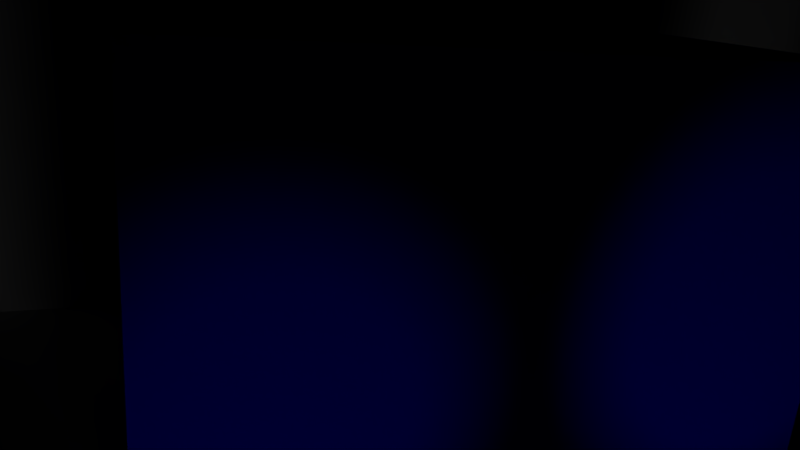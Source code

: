 # Source: dsc_martin_rtps.blend  (saved by Blender 2.57.0; exported with 4.5.12 LTS)
import bpy
from mathutils import Matrix  # noqa: F401  (used for matrix-valued properties, if any)

bpy.ops.wm.read_factory_settings(use_empty=True)
scene = bpy.context.scene
scene.name = 'Scene'

# ---- collections
col_collection_1 = bpy.data.collections.new('Collection 1'); scene.collection.children.link(col_collection_1)
col_collection_2 = bpy.data.collections.new('Collection 2'); scene.collection.children.link(col_collection_2)
col_collection_2.hide_render = True
col_collection_2.hide_viewport = True

# ---- materials (node trees are filled in below, after node groups)
mat_material_004 = bpy.data.materials.new('Material.004')
mat_material_004.alpha_threshold = 0.0
mat_material_004.use_transparent_shadow = False
mat_material_004.roughness = 0.5
mat_material_004.line_color = (0.0, 0.0, 0.0, 1.0)
mat_material_002 = bpy.data.materials.new('Material.002')
mat_material_002.alpha_threshold = 0.0
mat_material_002.use_transparent_shadow = False
mat_material_002.roughness = 0.5
mat_material_002.line_color = (0.0, 0.0, 0.0, 1.0)
mat_material_001 = bpy.data.materials.new('Material.001')
mat_material_001.alpha_threshold = 0.0
mat_material_001.use_transparent_shadow = False
mat_material_001.diffuse_color = (0.8, 0.6633, 0.05143, 1.0)
mat_material_001.specular_color = (1.0, 0.7756, 0.06657)
mat_material_001.roughness = 0.5
mat_material = bpy.data.materials.new('Material')
mat_material.alpha_threshold = 0.0
mat_material.use_transparent_shadow = False
mat_material.diffuse_color = (0.0, 0.00271, 0.8, 1.0)
mat_material.roughness = 0.5
mat_material.line_color = (0.0, 0.0, 0.0, 0.05092)
mat_material_003 = bpy.data.materials.new('Material.003')
mat_material_003.alpha_threshold = 0.0
mat_material_003.use_transparent_shadow = False
mat_material_003.roughness = 0.5
mat_material_003.specular_intensity = 0.7
mat_material_003.line_color = (0.0, 0.0, 0.0, 1.0)

# ---- material node trees

# ---- world
world_world = bpy.data.worlds.new('World'); scene.world = world_world
world_world.color = (0.0, 0.0, 0.0)
world_world.use_sun_shadow = False
world_world.sun_shadow_jitter_overblur = 0.0
world_world.cycles.sampling_method = 'MANUAL'
world_world.cycles.sample_map_resolution = 256

# ---- cameras
cam_camera = bpy.data.cameras.new('Camera')
cam_camera.clip_end = 100.0
cam_camera.lens = 35.0
cam_camera.ortho_scale = 7.314
cam_camera.dof.focus_distance = 0.0
cam_camera.dof.aperture_fstop = 128.0

# ---- lights
light_spot_001 = bpy.data.lights.new('Spot.001', 'SPOT')
light_spot_001.transmission_factor = 0.0
light_spot_001.energy = 100.0
light_spot_001.shadow_buffer_clip_start = 0.5
light_spot_001.shadow_soft_size = 1.0
light_spot_001.shadow_maximum_resolution = 0.006
light_spot_001.use_absolute_resolution = True
light_spot_001.cycles.use_multiple_importance_sampling = False
light_spot = bpy.data.lights.new('Spot', 'SPOT')
light_spot.transmission_factor = 0.0
light_spot.energy = 100.0
light_spot.shadow_buffer_clip_start = 0.5
light_spot.shadow_soft_size = 1.0
light_spot.shadow_maximum_resolution = 0.006
light_spot.use_absolute_resolution = True
light_spot.cycles.use_multiple_importance_sampling = False
light_lamp = bpy.data.lights.new('Lamp', 'POINT')
light_lamp.transmission_factor = 0.0
light_lamp.cutoff_distance = 30.0
light_lamp.energy = 100.0
light_lamp.shadow_buffer_clip_start = 1.001
light_lamp.shadow_soft_size = 1.0
light_lamp.shadow_maximum_resolution = 0.006
light_lamp.use_absolute_resolution = True
light_lamp.cycles.use_multiple_importance_sampling = False

# ---- meshes
me_plane_001 = bpy.data.meshes.new('Plane.001')
me_plane_001.from_pydata([(15.46, 20.61, 0.6335), (15.46, -5.546, 0.6335), (-10.69, -5.546, 0.6335), (-10.69, 20.61, 0.6335)], [], [(0, 3, 2), (0, 2, 1)])
me_plane_001.materials.append(mat_material_004)
me_plane_001.use_remesh_preserve_volume = False
me_plane_001.use_remesh_preserve_attributes = False
me_plane_001.use_mirror_vertex_groups = False
me_plane_001.update()
me_plane = bpy.data.meshes.new('Plane')
me_plane.from_pydata([(1.0, 1.0, 0.0), (1.0, -1.0, 0.0), (-1.0, -1.0, 0.0), (-1.0, 1.0, 0.0)], [], [(0, 3, 2, 1)])
me_plane.materials.append(mat_material_002)
me_plane.use_remesh_preserve_volume = False
me_plane.use_remesh_preserve_attributes = False
me_plane.use_mirror_vertex_groups = False
me_plane.update()
me_cube_005 = bpy.data.meshes.new('Cube.005')
me_cube_005.from_pydata([(2.061, 3.252, -6.385), (0.7823, 3.252, -6.387), (2.061, 1.988, -6.385), (0.7823, 1.988, -6.387), (0.7616, 1.988, -4.462), (2.04, 1.988, -4.459), (0.7616, 3.252, -4.462), (2.04, 3.252, -4.459), (0.7823, 7.672, -6.387), (2.061, 7.672, -6.385), (2.061, 6.408, -6.385), (0.7823, 6.408, -6.387), (0.8306, 7.672, -10.89), (0.8306, 6.408, -10.89), (2.109, 6.408, -10.89), (2.109, 7.672, -10.89), (4.324, 7.672, -10.15), (4.324, 6.408, -10.15), (3.045, 6.408, -10.15), (3.045, 7.672, -10.15), (3.042, 7.648, -9.852), (3.043, 6.391, -9.984), (4.322, 6.391, -9.982), (4.321, 7.648, -9.85), (4.318, 7.592, -9.557), (4.321, 6.356, -9.82), (3.042, 6.356, -9.822), (3.039, 7.592, -9.559), (3.036, 7.507, -9.274), (3.04, 6.304, -9.665), (4.319, 6.304, -9.663), (4.315, 7.507, -9.272), (4.312, 7.392, -8.998), (4.317, 6.237, -9.512), (3.038, 6.237, -9.514), (3.033, 7.392, -9.0), (3.03, 7.249, -8.739), (3.037, 6.154, -9.371), (4.316, 6.154, -9.368), (4.309, 7.249, -8.737), (4.306, 7.079, -8.492), (4.314, 6.056, -9.235), (3.035, 6.056, -9.237), (3.027, 7.079, -8.494), (3.025, 6.885, -8.269), (3.034, 5.946, -9.114), (4.313, 5.946, -9.112), (4.304, 6.885, -8.266), (4.302, 6.668, -8.062), (4.312, 5.822, -9.002), (3.033, 5.822, -9.004), (3.023, 6.668, -8.064), (3.021, 6.431, -7.884), (3.032, 5.688, -8.907), (4.311, 5.688, -8.905), (4.3, 6.431, -7.882), (4.298, 6.177, -7.727), (4.31, 5.545, -8.822), (3.031, 5.545, -8.824), (3.019, 6.177, -7.73), (3.018, 5.908, -7.603), (3.03, 5.394, -8.757), (4.309, 5.394, -8.755), (4.297, 5.908, -7.6), (4.296, 5.627, -7.502), (4.309, 5.236, -8.704), (3.03, 5.236, -8.706), (3.017, 5.627, -7.504), (3.016, 5.337, -7.436), (3.029, 5.074, -8.672), (4.308, 5.074, -8.67), (4.295, 5.337, -7.434), (4.295, 5.042, -7.396), (4.308, 4.91, -8.653), (3.029, 4.91, -8.655), (3.016, 5.042, -7.398), (3.016, 4.744, -7.392), (3.029, 4.744, -8.655), (4.308, 4.744, -8.653), (4.294, 4.744, -7.389), (4.295, 4.448, -7.414), (4.308, 4.58, -8.671), (3.029, 4.58, -8.673), (3.016, 4.448, -7.416), (3.017, 4.155, -7.471), (3.03, 4.418, -8.708), (4.309, 4.418, -8.706), (4.295, 4.155, -7.469), (4.296, 3.87, -7.555), (4.309, 4.261, -8.757), (3.03, 4.261, -8.759), (3.017, 3.87, -7.557), (3.019, 3.596, -7.672), (3.031, 4.11, -8.827), (4.31, 4.11, -8.824), (4.298, 3.596, -7.67), (4.299, 3.335, -7.813), (4.311, 3.967, -8.907), (3.032, 3.967, -8.91), (3.02, 3.335, -7.815), (3.022, 3.09, -7.985), (3.033, 3.833, -9.007), (4.312, 3.833, -9.005), (4.301, 3.09, -7.982), (4.303, 2.865, -8.177), (4.313, 3.71, -9.116), (3.034, 3.71, -9.118), (3.024, 2.865, -8.179), (3.026, 2.66, -8.395), (3.036, 3.6, -9.241), (4.314, 3.6, -9.239), (4.305, 2.66, -8.393), (4.308, 2.48, -8.63), (4.316, 3.503, -9.373), (3.037, 3.503, -9.375), (3.029, 2.48, -8.632), (3.032, 2.326, -8.887), (3.038, 3.42, -9.519), (4.317, 3.42, -9.516), (4.311, 2.326, -8.884), (4.313, 2.199, -9.154), (4.319, 3.353, -9.668), (3.04, 3.353, -9.67), (3.035, 2.199, -9.156), (3.038, 2.1, -9.437), (3.042, 3.302, -9.827), (4.321, 3.302, -9.825), (4.316, 2.1, -9.434), (4.32, 2.032, -9.724), (4.322, 3.268, -9.987), (3.044, 3.268, -9.989), (3.041, 2.032, -9.726), (3.044, 1.994, -10.02), (3.045, 3.251, -10.15), (4.324, 3.251, -10.15), (4.323, 1.994, -10.02), (4.326, 1.988, -10.32), (4.326, 3.252, -10.32), (3.047, 3.252, -10.32), (3.047, 1.988, -10.32), (3.061, 1.988, -11.58), (3.061, 3.252, -11.6), (4.339, 3.252, -11.58), (4.339, 1.988, -11.58), (4.339, 1.988, -11.58), (4.339, 3.252, -11.58), (3.061, 3.252, -11.58), (3.061, 1.988, -11.58), (3.053, 7.672, -10.89), (4.332, 6.408, -10.89), (4.332, 7.672, -10.89), (4.242, 7.672, -2.499), (4.242, 6.408, -2.499), (2.963, 7.672, -2.501), (2.964, 1.988, -2.597), (4.243, 1.988, -2.595), (4.246, 1.994, -2.893), (4.245, 3.251, -2.76), (2.966, 3.251, -2.763), (2.967, 1.994, -2.895), (2.971, 2.032, -3.19), (2.968, 3.268, -2.927), (4.247, 3.268, -2.925), (4.249, 2.032, -3.188), (4.253, 2.1, -3.477), (4.248, 3.302, -3.087), (2.969, 3.302, -3.089), (2.974, 2.1, -3.48), (2.977, 2.199, -3.761), (2.971, 3.353, -3.247), (4.25, 3.353, -3.244), (4.256, 2.199, -3.758), (4.258, 2.326, -4.028), (4.252, 3.42, -3.396), (2.973, 3.42, -3.398), (2.98, 2.326, -4.03), (2.982, 2.48, -4.284), (2.974, 3.503, -3.541), (4.253, 3.503, -3.539), (4.261, 2.48, -4.282), (4.264, 2.66, -4.519), (4.255, 3.6, -3.673), (2.976, 3.6, -3.675), (2.985, 2.66, -4.521), (2.987, 2.865, -4.738), (2.977, 3.71, -3.798), (4.256, 3.71, -3.796), (4.266, 2.865, -4.735), (4.268, 3.09, -4.93), (4.257, 3.833, -3.907), (2.978, 3.833, -3.909), (2.989, 3.09, -4.932), (2.991, 3.335, -5.101), (2.979, 3.967, -4.007), (4.258, 3.967, -4.005), (4.27, 3.335, -5.099), (4.271, 3.596, -5.242), (4.259, 4.11, -4.088), (2.98, 4.11, -4.09), (2.993, 3.596, -5.244), (2.994, 3.87, -5.359), (2.981, 4.261, -4.157), (4.26, 4.261, -4.155), (4.273, 3.87, -5.357), (4.274, 4.155, -5.443), (4.26, 4.418, -4.206), (2.982, 4.418, -4.209), (2.995, 4.155, -5.445), (2.995, 4.448, -5.5), (2.982, 4.58, -4.243), (4.261, 4.58, -4.241), (4.274, 4.448, -5.498), (4.274, 4.744, -5.523), (4.261, 4.744, -4.259), (2.982, 4.744, -4.261), (2.996, 4.744, -5.525), (2.996, 5.042, -5.518), (2.982, 4.91, -4.261), (4.261, 4.91, -4.259), (4.274, 5.042, -5.516), (4.274, 5.337, -5.478), (4.261, 5.074, -4.242), (2.982, 5.074, -4.244), (2.995, 5.337, -5.48), (2.994, 5.627, -5.412), (2.982, 5.236, -4.21), (4.26, 5.236, -4.208), (4.273, 5.627, -5.41), (4.272, 5.908, -5.312), (4.26, 5.394, -4.157), (2.981, 5.394, -4.159), (2.993, 5.908, -5.314), (2.992, 6.177, -5.187), (2.98, 5.545, -4.092), (4.259, 5.545, -4.09), (4.271, 6.177, -5.185), (4.269, 6.431, -5.03), (4.258, 5.688, -4.007), (2.979, 5.688, -4.01), (2.99, 6.431, -5.032), (2.988, 6.668, -4.852), (2.978, 5.822, -3.913), (4.257, 5.822, -3.91), (4.267, 6.668, -4.85), (4.265, 6.885, -4.646), (4.256, 5.946, -3.8), (2.977, 5.946, -3.802), (2.986, 6.885, -4.648), (2.984, 7.079, -4.422), (2.976, 6.056, -3.679), (4.255, 6.056, -3.677), (4.263, 7.079, -4.42), (4.26, 7.249, -4.175), (4.253, 6.154, -3.543), (2.974, 6.154, -3.546), (2.981, 7.249, -4.178), (2.978, 7.392, -3.917), (2.973, 6.237, -3.403), (4.252, 6.237, -3.4), (4.257, 7.392, -3.914), (4.254, 7.507, -3.64), (4.25, 6.304, -3.249), (2.971, 6.304, -3.252), (2.975, 7.507, -3.642), (2.972, 7.592, -3.357), (2.97, 6.356, -3.094), (4.248, 6.356, -3.092), (4.251, 7.592, -3.355), (4.248, 7.648, -3.062), (4.247, 6.391, -2.93), (2.968, 6.391, -2.933), (2.969, 7.648, -3.065), (2.963, 6.408, -2.501), (2.966, 7.672, -2.768), (2.966, 6.408, -2.768), (4.245, 6.408, -2.766), (4.245, 7.672, -2.766), (2.963, 6.408, -2.501), (2.963, 7.672, -2.501), (4.242, 6.408, -2.499), (4.242, 7.672, -2.499), (4.234, 7.672, -1.798), (4.234, 6.408, -1.798), (2.956, 7.672, -1.8), (2.956, 6.408, -1.8), (4.234, 3.252, -1.798), (2.956, 3.252, -1.8), (2.944, 3.252, -0.7076), (4.223, 3.252, -0.7053), (2.944, 6.408, -0.7076), (2.944, 7.672, -0.7076), (4.223, 6.408, -0.7053), (4.223, 7.672, -0.7053), (0.7848, 2.004, -6.624), (2.064, 2.004, -6.622), (0.783, 3.256, -6.452), (2.062, 3.256, -6.45), (2.062, 3.269, -6.514), (0.7837, 3.269, -6.516), (2.066, 2.052, -6.855), (0.7873, 2.052, -6.857), (0.7897, 2.132, -7.081), (2.069, 2.132, -7.079), (0.7843, 3.291, -6.577), (2.063, 3.291, -6.575), (2.064, 3.321, -6.633), (0.7849, 3.321, -6.635), (2.071, 2.241, -7.29), (0.792, 2.241, -7.292), (0.7941, 2.378, -7.487), (2.073, 2.378, -7.484), (0.7855, 3.359, -6.689), (2.064, 3.359, -6.687), (2.065, 3.403, -6.734), (0.786, 3.403, -6.737), (2.075, 2.541, -7.658), (0.7959, 2.541, -7.66), (0.7975, 2.725, -7.81), (2.076, 2.725, -7.808), (0.7865, 3.454, -6.778), (2.065, 3.454, -6.776), (2.066, 3.51, -6.81), (0.7868, 3.51, -6.812), (2.078, 2.928, -7.932), (0.7989, 2.928, -7.934), (0.7999, 3.147, -8.029), (2.079, 3.147, -8.027), (0.7871, 3.57, -6.838), (2.066, 3.57, -6.836), (2.066, 3.633, -6.853), (0.7873, 3.633, -6.855), (2.079, 3.376, -8.091), (0.8006, 3.376, -8.093), (0.8009, 3.611, -8.125), (2.08, 3.611, -8.123), (0.7874, 3.698, -6.864), (2.066, 3.698, -6.862), (2.066, 3.763, -6.862), (0.7874, 3.763, -6.864), (2.08, 3.849, -8.123), (0.8009, 3.849, -8.125), (0.8006, 4.085, -8.093), (2.079, 4.085, -8.091), (0.7873, 3.828, -6.855), (2.066, 3.828, -6.853), (2.066, 3.89, -6.836), (0.7871, 3.89, -6.838), (2.079, 4.314, -8.027), (0.7999, 4.314, -8.029), (0.7989, 4.532, -7.934), (2.078, 4.532, -7.932), (0.7868, 3.95, -6.812), (2.066, 3.95, -6.81), (2.065, 4.006, -6.776), (0.7865, 4.006, -6.778), (2.076, 4.735, -7.808), (0.7975, 4.735, -7.81), (0.7959, 4.92, -7.66), (2.075, 4.92, -7.658), (0.786, 4.057, -6.737), (2.065, 4.057, -6.734), (2.064, 4.101, -6.687), (0.7855, 4.101, -6.689), (2.073, 5.082, -7.484), (0.7941, 5.082, -7.487), (0.792, 5.219, -7.292), (2.071, 5.219, -7.29), (0.7849, 4.139, -6.635), (2.064, 4.139, -6.633), (2.063, 4.169, -6.575), (0.7843, 4.169, -6.577), (2.069, 5.329, -7.079), (0.7897, 5.329, -7.081), (0.7873, 5.408, -6.857), (2.066, 5.408, -6.855), (0.7837, 4.191, -6.516), (2.062, 4.191, -6.514), (2.062, 4.204, -6.45), (0.783, 4.204, -6.452), (2.064, 5.457, -6.622), (0.7848, 5.457, -6.624), (0.7823, 5.473, -6.387), (2.061, 5.473, -6.385), (0.7823, 4.209, -6.387), (2.061, 4.209, -6.385), (0.7816, 6.404, -6.326), (2.06, 6.404, -6.324), (2.059, 7.657, -6.159), (0.7798, 7.657, -6.161), (0.7775, 7.613, -5.939), (2.056, 7.613, -5.936), (2.06, 6.392, -6.264), (0.781, 6.392, -6.266), (0.7803, 6.373, -6.208), (2.059, 6.373, -6.206), (2.054, 7.54, -5.722), (0.7752, 7.54, -5.724), (0.773, 7.44, -5.521), (2.052, 7.44, -5.519), (2.059, 6.346, -6.151), (0.7798, 6.346, -6.153), (0.7792, 6.312, -6.102), (2.058, 6.312, -6.1), (2.05, 7.314, -5.331), (0.771, 7.314, -5.333), (0.7691, 7.165, -5.163), (2.048, 7.165, -5.16), (2.058, 6.271, -6.054), (0.7787, 6.271, -6.056), (0.7783, 6.225, -6.016), (2.057, 6.225, -6.014), (2.046, 6.995, -5.011), (0.7675, 6.995, -5.013), (0.7662, 6.806, -4.888), (2.045, 6.806, -4.885), (2.057, 6.174, -5.98), (0.7779, 6.174, -5.982), (0.7776, 6.12, -5.955), (2.056, 6.12, -5.953), (2.044, 6.603, -4.785), (0.7651, 6.603, -4.787), (0.7643, 6.389, -4.715), (2.043, 6.389, -4.712), (2.056, 6.062, -5.933), (0.7774, 6.062, -5.935), (0.7773, 6.002, -5.923), (2.056, 6.002, -5.921), (2.043, 6.167, -4.668), (0.7638, 6.167, -4.67), (0.7637, 5.941, -4.656), (2.043, 5.941, -4.653), (2.056, 5.941, -5.917), (0.7773, 5.941, -5.919), (0.7773, 5.88, -5.923), (2.056, 5.88, -5.921), (2.043, 5.715, -4.668), (0.7638, 5.715, -4.67), (0.7643, 5.493, -4.715), (2.043, 5.493, -4.712), (2.056, 5.82, -5.933), (0.7774, 5.82, -5.935), (0.7776, 5.762, -5.955), (2.056, 5.762, -5.953), (2.044, 5.278, -4.785), (0.7651, 5.278, -4.787), (0.7662, 5.075, -4.888), (2.045, 5.075, -4.885), (2.057, 5.707, -5.98), (0.7779, 5.707, -5.982), (0.7783, 5.656, -6.016), (2.057, 5.656, -6.014), (2.046, 4.887, -5.011), (0.7675, 4.887, -5.013), (0.7691, 4.717, -5.163), (2.048, 4.717, -5.16), (2.058, 5.61, -6.054), (0.7787, 5.61, -6.056), (0.7792, 5.57, -6.102), (2.058, 5.57, -6.1), (2.05, 4.567, -5.331), (0.771, 4.567, -5.333), (0.773, 4.442, -5.521), (2.052, 4.442, -5.519), (2.059, 5.536, -6.151), (0.7798, 5.536, -6.153), (0.7803, 5.509, -6.208), (2.059, 5.509, -6.206), (2.054, 4.341, -5.722), (0.7752, 4.341, -5.724), (0.7775, 4.269, -5.939), (2.056, 4.269, -5.936), (2.06, 5.489, -6.264), (0.781, 5.489, -6.266), (0.7816, 5.478, -6.326), (2.06, 5.478, -6.324), (2.059, 4.224, -6.159), (0.7798, 4.224, -6.161), (2.02, 3.252, -2.599), (0.7416, 3.252, -2.601), (2.02, 1.988, -2.599), (0.7416, 1.988, -2.601), (0.7738, 1.988, -2.464), (2.029, 1.988, -2.562), (0.7738, 3.252, -2.464), (2.029, 3.252, -2.562), (2.056, 3.252, -2.526), (0.872, 3.252, -2.332), (2.056, 1.988, -2.526), (0.872, 1.988, -2.332), (1.033, 1.988, -2.21), (2.099, 1.988, -2.493), (1.032, 3.252, -2.21), (2.099, 3.252, -2.493), (2.157, 3.252, -2.465), (1.249, 3.252, -2.103), (2.157, 1.988, -2.465), (1.249, 1.988, -2.103), (1.513, 1.988, -2.015), (2.228, 1.988, -2.441), (1.513, 3.252, -2.015), (2.228, 3.252, -2.441), (2.31, 3.252, -2.423), (1.815, 3.252, -1.949), (2.31, 1.988, -2.423), (1.815, 1.988, -1.949), (2.143, 1.988, -1.909), (2.398, 1.988, -2.412), (2.143, 3.252, -1.909), (2.398, 3.252, -2.412), (2.49, 3.252, -2.408), (2.485, 3.252, -1.895), (2.49, 1.988, -2.408), (2.485, 1.988, -1.895), (2.826, 1.988, -1.908), (2.582, 1.988, -2.412), (2.826, 3.252, -1.908), (2.582, 3.252, -2.412), (2.671, 3.252, -2.423), (3.155, 3.252, -1.947), (2.671, 1.988, -2.423), (3.155, 1.988, -1.947), (3.459, 1.988, -2.012), (2.753, 1.988, -2.44), (3.459, 3.252, -2.012), (2.753, 3.252, -2.44), (2.825, 3.252, -2.463), (3.725, 3.252, -2.099), (2.825, 1.988, -2.463), (3.725, 1.988, -2.099), (3.944, 1.988, -2.205), (2.884, 1.988, -2.492), (3.944, 3.252, -2.205), (2.884, 3.252, -2.492), (2.928, 3.252, -2.525), (4.107, 3.252, -2.326), (2.928, 1.988, -2.525), (4.107, 1.988, -2.326), (4.208, 1.988, -2.458), (2.955, 1.988, -2.56), (4.208, 3.252, -2.458), (2.955, 3.252, -2.56), (2.964, 3.252, -2.597), (4.243, 3.252, -2.595), (4.223, 1.988, -0.7053), (2.944, 1.988, -0.7076), (2.956, 1.988, -1.8), (4.234, 1.988, -1.798), (2.122, 7.672, -10.93), (2.122, 6.408, -10.93), (0.8762, 6.408, -11.05), (0.8762, 7.672, -11.05), (1.007, 7.672, -11.2), (1.007, 6.408, -11.2), (2.157, 6.408, -10.97), (2.157, 7.672, -10.97), (2.214, 7.672, -11.01), (2.214, 6.408, -11.01), (1.217, 6.408, -11.33), (1.217, 7.672, -11.33), (1.496, 7.672, -11.44), (1.496, 6.408, -11.44), (2.289, 6.408, -11.04), (2.289, 7.672, -11.04), (2.378, 7.672, -11.06), (2.378, 6.408, -11.06), (1.829, 6.408, -11.53), (1.829, 7.672, -11.53), (2.199, 7.672, -11.58), (2.199, 6.408, -11.58), (2.478, 6.408, -11.08), (2.478, 7.672, -11.08), (2.583, 7.672, -11.08), (2.583, 6.408, -11.08), (2.589, 6.408, -11.59), (2.589, 7.672, -11.59), (2.978, 7.672, -11.58), (2.978, 6.408, -11.58), (2.688, 6.408, -11.07), (2.688, 7.672, -11.07), (2.788, 7.672, -11.06), (2.788, 6.408, -11.06), (3.348, 6.408, -11.52), (3.348, 7.672, -11.52), (3.679, 7.672, -11.44), (3.679, 6.408, -11.44), (2.877, 6.408, -11.04), (2.877, 7.672, -11.04), (2.952, 7.672, -11.01), (2.952, 6.408, -11.01), (3.955, 6.408, -11.33), (3.955, 7.672, -11.33), (4.162, 7.672, -11.19), (4.162, 6.408, -11.19), (3.007, 6.408, -10.97), (3.007, 7.672, -10.97), (3.042, 7.672, -10.93), (3.042, 6.408, -10.93), (4.29, 6.408, -11.04), (4.29, 7.672, -11.04), (3.053, 6.408, -10.89), (3.061, 1.988, -11.58), (4.339, 1.988, -11.58), (4.339, 3.252, -11.6), (3.061, 3.252, -11.58), (4.339, 3.252, -11.58), (4.339, 1.988, -11.58), (3.061, 1.988, -11.58), (3.061, 1.988, -11.58), (3.061, 3.252, -11.58), (4.339, 3.252, -11.58), (4.339, 1.988, -11.58), (4.339, 1.988, -11.58), (4.339, 3.252, -11.58), (3.061, 1.988, -11.58), (3.061, 1.988, -11.58), (4.339, 3.252, -11.58), (4.339, 1.988, -11.58), (4.339, 1.988, -11.58), (4.339, 3.252, -11.58), (3.061, 3.252, -11.58), (3.061, 1.988, -11.58), (3.061, 1.988, -11.58), (4.339, 1.988, -11.58), (4.339, 3.252, -11.58), (3.061, 3.252, -11.58), (3.061, 3.252, -11.58), (4.339, 3.252, -11.58), (4.339, 1.988, -11.58), (3.061, 1.988, -11.58), (3.061, 1.988, -11.58), (3.061, 3.252, -11.58), (4.339, 3.252, -11.58), (4.339, 1.988, -11.58), (4.339, 1.988, -11.58), (4.339, 3.252, -11.58), (3.061, 1.988, -11.58), (3.061, 1.988, -11.58), (4.339, 3.252, -11.58), (4.339, 1.988, -11.58), (4.339, 1.988, -11.58), (4.339, 3.252, -11.58), (3.061, 3.252, -11.58), (3.061, 1.988, -11.58), (3.061, 1.988, -11.58), (4.339, 1.988, -11.58), (4.339, 3.252, -11.58), (3.061, 3.252, -11.58), (3.061, 3.252, -11.58), (4.339, 3.252, -11.58), (4.339, 1.988, -11.58), (3.061, 1.988, -11.58), (3.061, 1.988, -11.58), (3.061, 3.252, -11.58), (4.339, 3.252, -11.58), (4.339, 1.988, -11.58), (4.339, 1.988, -11.58), (4.339, 3.252, -11.58), (3.061, 1.988, -11.58), (4.339, 3.268, -11.56), (3.061, 3.242, -11.55), (3.061, 1.988, -11.66), (3.061, 3.252, -11.66)], [(623, 624), (625, 626), (630, 631), (647, 661), (613, 659), (147, 603), (141, 661)], [(595, 150, 148), (595, 598, 150), (596, 595, 599), (599, 595, 148), (597, 596, 149), (149, 596, 599), (598, 597, 150), (150, 597, 149), (591, 597, 598), (591, 592, 597), (592, 593, 597), (597, 593, 596), (593, 595, 596), (593, 594, 595), (594, 598, 595), (594, 591, 598), (587, 591, 594), (587, 590, 591), (588, 594, 593), (588, 587, 594), (589, 593, 592), (589, 588, 593), (590, 592, 591), (590, 589, 592), (583, 589, 590), (583, 584, 589), (584, 585, 589), (589, 585, 588), (585, 587, 588), (585, 586, 587), (586, 590, 587), (586, 583, 590), (579, 583, 586), (579, 582, 583), (580, 586, 585), (580, 579, 586), (581, 585, 584), (581, 580, 585), (582, 584, 583), (582, 581, 584), (575, 581, 582), (575, 576, 581), (576, 577, 581), (581, 577, 580), (577, 579, 580), (577, 578, 579), (578, 582, 579), (578, 575, 582), (571, 575, 578), (571, 574, 575), (572, 578, 577), (572, 571, 578), (573, 577, 576), (573, 572, 577), (574, 573, 575), (575, 573, 576), (567, 568, 574), (574, 568, 573), (568, 569, 573), (573, 569, 572), (569, 571, 572), (569, 570, 571), (570, 574, 571), (570, 567, 574), (563, 567, 570), (563, 566, 567), (564, 570, 569), (564, 563, 570), (565, 564, 568), (568, 564, 569), (566, 568, 567), (566, 565, 568), (559, 565, 566), (559, 560, 565), (560, 561, 565), (565, 561, 564), (561, 563, 564), (561, 562, 563), (562, 566, 563), (562, 559, 566), (555, 559, 562), (555, 558, 559), (556, 562, 561), (556, 555, 562), (557, 556, 560), (560, 556, 561), (558, 560, 559), (558, 557, 560), (551, 557, 558), (551, 552, 557), (552, 556, 557), (552, 553, 556), (553, 555, 556), (553, 554, 555), (554, 558, 555), (554, 551, 558), (547, 551, 554), (547, 550, 551), (548, 547, 554), (548, 554, 553), (549, 548, 552), (552, 548, 553), (550, 549, 551), (551, 549, 552), (12, 13, 550), (550, 13, 549), (13, 14, 549), (549, 14, 548), (14, 15, 547), (14, 547, 548), (15, 550, 547), (15, 12, 550), (545, 543, 546), (545, 544, 543), (286, 546, 285), (286, 545, 546), (287, 545, 286), (287, 544, 545), (285, 543, 288), (285, 546, 543), (288, 543, 287), (287, 543, 544), (539, 542, 537), (537, 542, 155), (537, 154, 538), (537, 155, 154), (538, 541, 540), (538, 154, 541), (540, 541, 539), (539, 541, 542), (533, 540, 534), (534, 540, 539), (535, 540, 533), (535, 538, 540), (536, 537, 535), (535, 537, 538), (534, 537, 536), (534, 539, 537), (531, 536, 529), (531, 534, 536), (529, 536, 530), (530, 536, 535), (530, 533, 532), (530, 535, 533), (532, 534, 531), (532, 533, 534), (525, 532, 526), (526, 532, 531), (527, 532, 525), (527, 530, 532), (528, 529, 527), (527, 529, 530), (526, 531, 528), (528, 531, 529), (523, 526, 521), (521, 526, 528), (521, 528, 522), (522, 528, 527), (522, 525, 524), (522, 527, 525), (524, 526, 523), (524, 525, 526), (517, 523, 518), (517, 524, 523), (519, 524, 517), (519, 522, 524), (520, 521, 519), (519, 521, 522), (518, 523, 520), (520, 523, 521), (515, 520, 513), (515, 518, 520), (513, 520, 514), (514, 520, 519), (514, 517, 516), (514, 519, 517), (516, 517, 515), (515, 517, 518), (509, 515, 510), (509, 516, 515), (511, 516, 509), (511, 514, 516), (512, 513, 511), (511, 513, 514), (510, 513, 512), (510, 515, 513), (507, 512, 505), (507, 510, 512), (505, 512, 506), (506, 512, 511), (506, 509, 508), (506, 511, 509), (508, 509, 507), (507, 509, 510), (501, 508, 502), (502, 508, 507), (503, 508, 501), (503, 506, 508), (504, 505, 503), (503, 505, 506), (502, 505, 504), (502, 507, 505), (499, 502, 504), (499, 504, 497), (497, 504, 498), (498, 504, 503), (498, 501, 500), (498, 503, 501), (500, 501, 499), (499, 501, 502), (493, 499, 494), (493, 500, 499), (495, 500, 493), (495, 498, 500), (496, 497, 495), (495, 497, 498), (494, 499, 496), (499, 497, 496), (491, 496, 489), (491, 494, 496), (489, 496, 490), (490, 496, 495), (490, 495, 493), (490, 493, 492), (492, 494, 491), (492, 493, 494), (485, 492, 486), (486, 492, 491), (487, 490, 492), (487, 492, 485), (488, 489, 487), (487, 489, 490), (486, 489, 488), (486, 491, 489), (483, 488, 481), (483, 486, 488), (481, 488, 482), (482, 488, 487), (482, 487, 485), (482, 485, 484), (484, 486, 483), (484, 485, 486), (477, 484, 478), (478, 484, 483), (479, 482, 484), (479, 484, 477), (480, 481, 479), (479, 481, 482), (478, 481, 480), (478, 483, 481), (6, 480, 4), (6, 478, 480), (4, 480, 5), (5, 480, 479), (5, 479, 7), (7, 479, 477), (7, 477, 6), (6, 477, 478), (381, 382, 473), (382, 474, 473), (381, 476, 383), (381, 473, 476), (382, 475, 474), (382, 384, 475), (383, 476, 384), (384, 476, 475), (470, 476, 469), (470, 475, 476), (471, 475, 470), (471, 474, 475), (472, 473, 474), (472, 474, 471), (469, 473, 472), (469, 476, 473), (468, 472, 465), (468, 469, 472), (465, 471, 466), (465, 472, 471), (466, 471, 467), (467, 471, 470), (467, 469, 468), (467, 470, 469), (462, 468, 461), (462, 467, 468), (463, 466, 462), (462, 466, 467), (464, 466, 463), (464, 465, 466), (461, 465, 464), (461, 468, 465), (460, 464, 457), (460, 461, 464), (457, 463, 458), (457, 464, 463), (458, 463, 459), (459, 463, 462), (459, 461, 460), (459, 462, 461), (454, 460, 453), (454, 459, 460), (455, 459, 454), (455, 458, 459), (456, 458, 455), (456, 457, 458), (453, 457, 456), (453, 460, 457), (452, 453, 449), (449, 453, 456), (449, 455, 450), (449, 456, 455), (450, 455, 451), (451, 455, 454), (451, 454, 452), (452, 454, 453), (446, 452, 445), (446, 451, 452), (447, 451, 446), (447, 450, 451), (448, 450, 447), (448, 449, 450), (445, 449, 448), (445, 452, 449), (444, 448, 441), (444, 445, 448), (441, 447, 442), (441, 448, 447), (442, 447, 443), (443, 447, 446), (443, 446, 444), (444, 446, 445), (438, 443, 437), (437, 443, 444), (439, 443, 438), (439, 442, 443), (440, 442, 439), (440, 441, 442), (437, 441, 440), (437, 444, 441), (436, 437, 433), (433, 437, 440), (433, 439, 434), (433, 440, 439), (434, 438, 435), (434, 439, 438), (435, 438, 436), (436, 438, 437), (430, 435, 429), (429, 435, 436), (431, 435, 430), (431, 434, 435), (432, 434, 431), (432, 433, 434), (429, 436, 432), (432, 436, 433), (428, 432, 425), (428, 429, 432), (425, 431, 426), (425, 432, 431), (426, 431, 427), (427, 431, 430), (427, 430, 428), (428, 430, 429), (422, 427, 421), (421, 427, 428), (423, 426, 422), (422, 426, 427), (424, 426, 423), (424, 425, 426), (421, 425, 424), (421, 428, 425), (420, 424, 417), (420, 421, 424), (417, 423, 418), (417, 424, 423), (418, 423, 419), (419, 423, 422), (419, 422, 420), (420, 422, 421), (414, 419, 413), (413, 419, 420), (415, 419, 414), (415, 418, 419), (416, 418, 415), (416, 417, 418), (413, 417, 416), (413, 420, 417), (412, 416, 409), (412, 413, 416), (409, 415, 410), (409, 416, 415), (410, 414, 411), (410, 415, 414), (411, 414, 412), (412, 414, 413), (406, 411, 405), (405, 411, 412), (407, 411, 406), (407, 410, 411), (408, 410, 407), (408, 409, 410), (405, 409, 408), (405, 412, 409), (404, 408, 401), (404, 405, 408), (401, 407, 402), (401, 408, 407), (402, 407, 403), (403, 407, 406), (403, 406, 404), (404, 406, 405), (398, 403, 397), (397, 403, 404), (399, 403, 398), (399, 402, 403), (400, 402, 399), (400, 401, 402), (397, 401, 400), (397, 404, 401), (396, 400, 393), (396, 397, 400), (393, 399, 394), (393, 400, 399), (394, 399, 395), (395, 399, 398), (395, 398, 396), (396, 398, 397), (390, 395, 389), (389, 395, 396), (391, 394, 390), (390, 394, 395), (392, 394, 391), (392, 393, 394), (389, 393, 392), (389, 396, 393), (388, 392, 385), (388, 389, 392), (385, 392, 386), (386, 392, 391), (386, 390, 387), (386, 391, 390), (387, 390, 388), (388, 390, 389), (9, 387, 8), (8, 387, 388), (10, 387, 9), (10, 386, 387), (11, 386, 10), (11, 385, 386), (8, 385, 11), (8, 388, 385), (378, 383, 377), (377, 383, 384), (377, 382, 379), (377, 384, 382), (379, 382, 380), (380, 382, 381), (380, 383, 378), (380, 381, 383), (373, 378, 375), (373, 380, 378), (374, 379, 373), (373, 379, 380), (376, 379, 374), (376, 377, 379), (375, 378, 376), (376, 378, 377), (370, 375, 369), (369, 375, 376), (369, 374, 371), (369, 376, 374), (371, 374, 372), (372, 374, 373), (372, 375, 370), (372, 373, 375), (365, 370, 367), (365, 372, 370), (366, 371, 365), (365, 371, 372), (368, 371, 366), (368, 369, 371), (367, 370, 368), (368, 370, 369), (362, 367, 361), (361, 367, 368), (361, 366, 363), (361, 368, 366), (363, 366, 364), (364, 366, 365), (364, 367, 362), (364, 365, 367), (357, 362, 359), (357, 364, 362), (358, 363, 357), (357, 363, 364), (360, 363, 358), (360, 361, 363), (359, 362, 360), (360, 362, 361), (354, 359, 353), (353, 359, 360), (353, 358, 355), (353, 360, 358), (355, 358, 356), (356, 358, 357), (356, 359, 354), (356, 357, 359), (349, 354, 351), (349, 356, 354), (350, 355, 349), (349, 355, 356), (352, 355, 350), (352, 353, 355), (351, 354, 352), (352, 354, 353), (346, 351, 345), (345, 351, 352), (345, 350, 347), (345, 352, 350), (347, 350, 348), (348, 350, 349), (348, 351, 346), (348, 349, 351), (341, 346, 343), (341, 348, 346), (342, 347, 341), (341, 347, 348), (344, 347, 342), (344, 345, 347), (343, 346, 344), (344, 346, 345), (338, 343, 337), (337, 343, 344), (337, 342, 339), (337, 344, 342), (339, 342, 340), (340, 342, 341), (340, 341, 338), (338, 341, 343), (333, 338, 335), (333, 340, 338), (334, 339, 333), (333, 339, 340), (336, 339, 334), (336, 337, 339), (335, 338, 336), (336, 338, 337), (330, 335, 329), (329, 335, 336), (329, 334, 331), (329, 336, 334), (331, 334, 332), (332, 334, 333), (332, 335, 330), (332, 333, 335), (325, 330, 327), (325, 332, 330), (326, 331, 325), (325, 331, 332), (328, 331, 326), (328, 329, 331), (327, 330, 328), (328, 330, 329), (322, 327, 321), (321, 327, 328), (321, 326, 323), (321, 328, 326), (323, 326, 324), (324, 326, 325), (324, 325, 322), (322, 325, 327), (317, 322, 319), (317, 324, 322), (318, 324, 317), (318, 323, 324), (320, 323, 318), (320, 321, 323), (319, 322, 320), (320, 322, 321), (314, 319, 313), (313, 319, 320), (313, 318, 315), (313, 320, 318), (315, 317, 316), (315, 318, 317), (316, 317, 314), (314, 317, 319), (309, 314, 311), (309, 316, 314), (310, 315, 309), (309, 315, 316), (312, 315, 310), (312, 313, 315), (311, 313, 312), (311, 314, 313), (306, 311, 305), (305, 311, 312), (305, 310, 307), (305, 312, 310), (307, 310, 308), (308, 310, 309), (308, 309, 306), (306, 309, 311), (301, 308, 303), (303, 308, 306), (302, 308, 301), (302, 307, 308), (304, 307, 302), (304, 305, 307), (303, 306, 304), (304, 306, 305), (298, 303, 297), (297, 303, 304), (297, 302, 299), (297, 304, 302), (299, 301, 300), (299, 302, 301), (300, 303, 298), (300, 301, 303), (293, 298, 295), (293, 300, 298), (294, 299, 293), (293, 299, 300), (296, 299, 294), (296, 297, 299), (295, 298, 296), (296, 298, 297), (295, 0, 1), (0, 295, 296), (0, 294, 2), (0, 296, 294), (2, 294, 3), (3, 294, 293), (3, 295, 1), (3, 293, 295), (284, 285, 282), (284, 286, 285), (288, 289, 291), (288, 287, 289), (284, 287, 286), (284, 289, 287), (282, 288, 291), (282, 285, 288), (292, 291, 290), (291, 289, 290), (283, 290, 284), (284, 290, 289), (282, 292, 281), (282, 291, 292), (281, 290, 283), (281, 292, 290), (280, 283, 278), (280, 281, 283), (279, 282, 280), (280, 282, 281), (277, 282, 279), (277, 284, 282), (278, 283, 277), (277, 283, 284), (153, 277, 272), (153, 278, 277), (272, 279, 152), (272, 277, 279), (152, 280, 151), (152, 279, 280), (151, 278, 153), (151, 280, 278), (276, 153, 273), (276, 151, 153), (276, 152, 151), (276, 275, 152), (275, 272, 152), (275, 274, 272), (274, 153, 272), (274, 273, 153), (273, 274, 271), (271, 274, 270), (274, 269, 270), (274, 275, 269), (275, 268, 269), (275, 276, 268), (276, 273, 268), (268, 273, 271), (268, 271, 267), (267, 271, 264), (269, 267, 266), (269, 268, 267), (270, 266, 265), (270, 269, 266), (271, 270, 264), (264, 270, 265), (264, 265, 263), (263, 265, 262), (265, 261, 262), (265, 266, 261), (266, 260, 261), (266, 267, 260), (267, 264, 260), (260, 264, 263), (260, 263, 259), (259, 263, 256), (261, 259, 258), (261, 260, 259), (262, 258, 257), (262, 261, 258), (263, 262, 256), (256, 262, 257), (256, 257, 255), (255, 257, 254), (257, 253, 254), (257, 258, 253), (258, 252, 253), (258, 259, 252), (259, 256, 252), (252, 256, 255), (252, 255, 251), (251, 255, 248), (253, 251, 250), (253, 252, 251), (254, 250, 249), (254, 253, 250), (255, 254, 248), (248, 254, 249), (248, 249, 247), (247, 249, 246), (249, 245, 246), (249, 250, 245), (250, 244, 245), (250, 251, 244), (251, 248, 244), (244, 248, 247), (244, 247, 243), (243, 247, 240), (245, 243, 242), (245, 244, 243), (246, 242, 241), (246, 245, 242), (247, 246, 240), (240, 246, 241), (240, 241, 239), (239, 241, 238), (241, 237, 238), (241, 242, 237), (242, 236, 237), (242, 243, 236), (243, 240, 236), (236, 240, 239), (236, 239, 235), (235, 239, 232), (237, 235, 234), (237, 236, 235), (238, 234, 233), (238, 237, 234), (239, 238, 232), (232, 238, 233), (232, 233, 231), (231, 233, 230), (233, 229, 230), (233, 234, 229), (234, 228, 229), (234, 235, 228), (235, 232, 228), (228, 232, 231), (228, 231, 227), (227, 231, 224), (229, 227, 226), (229, 228, 227), (230, 226, 225), (230, 229, 226), (231, 230, 224), (224, 230, 225), (224, 225, 223), (223, 225, 222), (225, 221, 222), (225, 226, 221), (226, 220, 221), (226, 227, 220), (227, 224, 220), (220, 224, 223), (220, 223, 219), (219, 223, 216), (221, 219, 218), (221, 220, 219), (222, 218, 217), (222, 221, 218), (223, 222, 216), (216, 222, 217), (216, 217, 215), (215, 217, 214), (217, 213, 214), (217, 218, 213), (218, 212, 213), (218, 219, 212), (219, 216, 212), (212, 216, 215), (212, 215, 211), (211, 215, 208), (213, 211, 210), (213, 212, 211), (214, 210, 209), (214, 213, 210), (215, 214, 208), (208, 214, 209), (208, 209, 207), (207, 209, 206), (209, 205, 206), (209, 210, 205), (210, 204, 205), (210, 211, 204), (211, 208, 204), (204, 208, 207), (204, 207, 203), (203, 207, 200), (205, 203, 202), (205, 204, 203), (206, 202, 201), (206, 205, 202), (207, 206, 200), (200, 206, 201), (200, 201, 199), (199, 201, 198), (201, 197, 198), (201, 202, 197), (202, 196, 197), (202, 203, 196), (203, 200, 196), (196, 200, 199), (196, 199, 195), (195, 199, 192), (197, 195, 194), (197, 196, 195), (198, 194, 193), (198, 197, 194), (199, 198, 192), (192, 198, 193), (192, 193, 191), (191, 193, 190), (193, 189, 190), (193, 194, 189), (194, 188, 189), (194, 195, 188), (195, 192, 188), (188, 192, 191), (188, 191, 187), (187, 191, 184), (189, 187, 186), (189, 188, 187), (190, 186, 185), (190, 189, 186), (191, 190, 184), (184, 190, 185), (184, 185, 183), (183, 185, 182), (185, 181, 182), (185, 186, 181), (186, 180, 181), (186, 187, 180), (187, 184, 180), (180, 184, 183), (180, 183, 179), (179, 183, 176), (181, 179, 178), (181, 180, 179), (182, 178, 177), (182, 181, 178), (183, 182, 176), (176, 182, 177), (176, 177, 175), (175, 177, 174), (177, 173, 174), (177, 178, 173), (178, 172, 173), (178, 179, 172), (179, 176, 172), (172, 176, 175), (172, 175, 171), (171, 175, 168), (173, 171, 170), (173, 172, 171), (174, 170, 169), (174, 173, 170), (175, 174, 168), (168, 174, 169), (168, 169, 167), (167, 169, 166), (169, 165, 166), (169, 170, 165), (170, 164, 165), (170, 171, 164), (171, 168, 164), (164, 168, 167), (164, 167, 163), (163, 167, 160), (165, 163, 162), (165, 164, 163), (166, 162, 161), (166, 165, 162), (167, 166, 160), (160, 166, 161), (160, 161, 159), (159, 161, 158), (161, 157, 158), (161, 162, 157), (162, 156, 157), (162, 163, 156), (163, 160, 156), (156, 160, 159), (156, 159, 155), (155, 159, 154), (157, 155, 542), (157, 156, 155), (158, 157, 541), (541, 157, 542), (159, 158, 154), (154, 158, 541), (140, 141, 146), (141, 145, 142), (141, 145, 146), (136, 143, 139), (139, 143, 140), (137, 143, 136), (137, 142, 143), (138, 142, 137), (138, 141, 142), (139, 141, 138), (139, 140, 141), (132, 139, 133), (133, 139, 138), (133, 137, 134), (133, 138, 137), (134, 136, 135), (134, 137, 136), (135, 136, 132), (132, 136, 139), (128, 135, 131), (131, 135, 132), (129, 135, 128), (129, 134, 135), (130, 133, 129), (129, 133, 134), (131, 132, 130), (130, 132, 133), (124, 131, 125), (125, 131, 130), (125, 129, 126), (125, 130, 129), (126, 128, 127), (126, 129, 128), (127, 128, 124), (124, 128, 131), (120, 127, 123), (123, 127, 124), (121, 127, 120), (121, 126, 127), (122, 126, 121), (122, 125, 126), (123, 124, 122), (122, 124, 125), (116, 123, 117), (117, 123, 122), (117, 121, 118), (117, 122, 121), (118, 120, 119), (118, 121, 120), (119, 120, 116), (116, 120, 123), (112, 119, 115), (115, 119, 116), (113, 119, 112), (113, 118, 119), (114, 118, 113), (114, 117, 118), (115, 116, 114), (114, 116, 117), (108, 115, 109), (109, 115, 114), (109, 113, 110), (109, 114, 113), (110, 112, 111), (110, 113, 112), (111, 112, 108), (108, 112, 115), (104, 111, 107), (107, 111, 108), (105, 111, 104), (105, 110, 111), (106, 110, 105), (106, 109, 110), (107, 108, 106), (106, 108, 109), (100, 107, 101), (101, 107, 106), (101, 105, 102), (101, 106, 105), (102, 104, 103), (102, 105, 104), (103, 104, 100), (100, 104, 107), (96, 103, 99), (99, 103, 100), (97, 103, 96), (97, 102, 103), (98, 102, 97), (98, 101, 102), (99, 100, 98), (98, 100, 101), (92, 99, 93), (93, 99, 98), (93, 97, 94), (93, 98, 97), (94, 96, 95), (94, 97, 96), (95, 96, 92), (92, 96, 99), (88, 95, 91), (91, 95, 92), (89, 95, 88), (89, 94, 95), (90, 94, 89), (90, 93, 94), (91, 92, 90), (90, 92, 93), (84, 91, 85), (85, 91, 90), (85, 89, 86), (85, 90, 89), (86, 88, 87), (86, 89, 88), (87, 88, 84), (84, 88, 91), (80, 87, 83), (83, 87, 84), (81, 87, 80), (81, 86, 87), (82, 86, 81), (82, 85, 86), (83, 84, 82), (82, 84, 85), (76, 83, 77), (77, 83, 82), (77, 81, 78), (77, 82, 81), (78, 80, 79), (78, 81, 80), (79, 80, 76), (76, 80, 83), (72, 79, 75), (75, 79, 76), (73, 79, 72), (73, 78, 79), (74, 78, 73), (74, 77, 78), (75, 76, 74), (74, 76, 77), (68, 75, 69), (69, 75, 74), (69, 73, 70), (69, 74, 73), (70, 72, 71), (70, 73, 72), (71, 72, 68), (68, 72, 75), (64, 71, 67), (67, 71, 68), (65, 71, 64), (65, 70, 71), (66, 70, 65), (66, 69, 70), (67, 68, 66), (66, 68, 69), (60, 67, 61), (61, 67, 66), (61, 65, 62), (61, 66, 65), (62, 64, 63), (62, 65, 64), (63, 64, 60), (60, 64, 67), (56, 63, 59), (59, 63, 60), (57, 63, 56), (57, 62, 63), (58, 62, 57), (58, 61, 62), (59, 60, 58), (58, 60, 61), (52, 59, 53), (53, 59, 58), (53, 57, 54), (53, 58, 57), (54, 56, 55), (54, 57, 56), (55, 56, 52), (52, 56, 59), (48, 55, 51), (51, 55, 52), (49, 55, 48), (49, 54, 55), (50, 54, 49), (50, 53, 54), (51, 52, 50), (50, 52, 53), (44, 51, 45), (45, 51, 50), (45, 49, 46), (45, 50, 49), (46, 48, 47), (46, 49, 48), (47, 48, 44), (44, 48, 51), (40, 47, 43), (43, 47, 44), (41, 47, 40), (41, 46, 47), (42, 46, 41), (42, 45, 46), (43, 44, 42), (42, 44, 45), (36, 43, 37), (37, 43, 42), (37, 41, 38), (37, 42, 41), (38, 40, 39), (38, 41, 40), (39, 40, 36), (36, 40, 43), (32, 39, 35), (35, 39, 36), (33, 39, 32), (33, 38, 39), (34, 38, 33), (34, 37, 38), (35, 36, 34), (34, 36, 37), (28, 35, 29), (29, 35, 34), (29, 33, 30), (29, 34, 33), (30, 32, 31), (30, 33, 32), (31, 32, 28), (28, 32, 35), (24, 31, 27), (27, 31, 28), (25, 31, 24), (25, 30, 31), (26, 30, 25), (26, 29, 30), (27, 28, 26), (26, 28, 29), (20, 27, 21), (21, 27, 26), (21, 25, 22), (21, 26, 25), (22, 24, 23), (22, 25, 24), (23, 24, 20), (20, 24, 27), (16, 23, 19), (19, 23, 20), (17, 23, 16), (17, 22, 23), (18, 22, 17), (18, 21, 22), (19, 20, 18), (18, 20, 21), (18, 599, 148), (18, 148, 19), (17, 599, 18), (17, 149, 599), (16, 149, 17), (16, 150, 149), (16, 148, 150), (16, 19, 148), (150, 599, 149), (150, 148, 599), (8, 12, 9), (9, 12, 15), (9, 14, 10), (9, 15, 14), (10, 14, 11), (11, 14, 13), (11, 12, 8), (11, 13, 12), (0, 7, 1), (1, 7, 6), (7, 0, 2), (2, 5, 7), (3, 5, 2), (3, 4, 5), (1, 6, 3), (3, 6, 4), (142, 141, 603, 602), (602, 601, 605, 604), (142, 602, 604, 612), (600, 601, 605, 606), (147, 600, 606, 607), (146, 140, 613, 608), (147, 146, 608, 607), (146, 145, 609, 608), (142, 145, 609, 612), (145, 144, 610, 609), (144, 147, 607, 610), (140, 143, 611, 613), (613, 611, 616, 614), (610, 607, 620, 617), (609, 610, 617, 618), (612, 609, 618, 615), (609, 608, 619, 618), (607, 608, 619, 620), (608, 613, 614, 619), (607, 606, 621, 620), (606, 605, 622, 621), (612, 604, 623, 615), (604, 605, 622, 623), (633, 634, 626, 627), (633, 629, 628, 627), (633, 632, 629), (633, 629, 635), (634, 631, 632), (634, 632, 633), (635, 629, 630), (636, 642, 641), (637, 639, 638), (637, 640, 639), (638, 642, 636), (638, 639, 642), (638, 642, 643, 644), (638, 637, 645, 644), (645, 646, 647, 648), (644, 645, 648, 649), (645, 637, 656, 648), (644, 643, 650, 649), (643, 642, 651, 650), (636, 641, 652, 657), (641, 642, 651, 652), (641, 640, 653, 652), (640, 637, 656, 653), (639, 640, 653, 654), (642, 639, 654, 651), (638, 636, 657, 655), (651, 654, 658, 659), (650, 660, 659, 651), (141, 602, 146)])
me_cube_005.materials.append(mat_material_001)
me_cube_005.use_remesh_preserve_volume = False
me_cube_005.use_remesh_preserve_attributes = False
me_cube_005.use_mirror_vertex_groups = False
me_cube_005.update()
me_cube = bpy.data.meshes.new('Cube')
me_cube.from_pydata([(9.282, 9.282, 0.0), (9.282, 0.0, 0.0), (-5.533e-07, 8.299e-07, 0.0), (1.66e-06, 9.282, 0.0), (9.282, 9.282, 9.282), (9.282, -2.766e-06, 9.282), (-1.66e-06, 1.66e-06, 9.282), (2.766e-07, 9.282, 9.282)], [], [(0, 1, 2, 3), (4, 7, 6, 5), (0, 4, 5, 1), (1, 5, 6, 2), (2, 6, 7, 3), (4, 0, 3, 7)])
me_cube.materials.append(mat_material)
me_cube.use_remesh_preserve_volume = False
me_cube.use_remesh_preserve_attributes = False
me_cube.use_mirror_vertex_groups = False
me_cube.update()
me_cube_003 = bpy.data.meshes.new('Cube.003')
me_cube_003.from_pydata([(0.6609, 2.595, -5.095), (0.2508, 2.595, -5.097), (0.6609, 1.586, -5.095), (0.2508, 1.586, -5.097), (0.2442, 1.586, -3.561), (0.6543, 1.586, -3.559), (0.2442, 2.595, -3.561), (0.6543, 2.595, -3.559), (0.2508, 6.123, -5.097), (0.6609, 6.123, -5.095), (0.6609, 5.114, -5.095), (0.2508, 5.114, -5.097), (0.2663, 6.123, -8.694), (0.2663, 5.114, -8.694), (0.6764, 5.114, -8.692), (0.6764, 6.123, -8.692), (1.387, 6.123, -8.097), (1.387, 5.114, -8.097), (0.9765, 5.114, -8.099), (0.9765, 6.123, -8.099), (0.9754, 6.103, -7.863), (0.9759, 5.1, -7.968), (1.386, 5.1, -7.966), (1.385, 6.103, -7.861), (1.384, 6.059, -7.627), (1.385, 5.073, -7.837), (0.9753, 5.073, -7.839), (0.9744, 6.059, -7.629), (0.9735, 5.991, -7.402), (0.9748, 5.031, -7.713), (1.385, 5.031, -7.712), (1.384, 5.991, -7.4), (1.383, 5.899, -7.181), (1.384, 4.978, -7.591), (0.9743, 4.978, -7.593), (0.9725, 5.899, -7.183), (0.9716, 5.785, -6.974), (0.9738, 4.911, -7.479), (1.384, 4.911, -7.477), (1.382, 5.785, -6.972), (1.381, 5.65, -6.777), (1.383, 4.834, -7.37), (0.9733, 4.834, -7.372), (0.9708, 5.65, -6.779), (0.97, 5.495, -6.599), (0.9729, 4.745, -7.274), (1.383, 4.745, -7.272), (1.38, 5.495, -6.597), (1.379, 5.322, -6.434), (1.383, 4.647, -7.184), (0.9725, 4.647, -7.186), (0.9693, 5.322, -6.436), (0.9687, 5.133, -6.292), (0.9722, 4.54, -7.108), (1.382, 4.54, -7.107), (1.379, 5.133, -6.29), (1.378, 4.93, -6.167), (1.382, 4.425, -7.041), (0.9719, 4.425, -7.042), (0.9681, 4.93, -6.169), (0.9677, 4.715, -6.067), (0.9717, 4.305, -6.989), (1.382, 4.305, -6.987), (1.378, 4.715, -6.066), (1.377, 4.491, -5.987), (1.382, 4.179, -6.947), (0.9715, 4.179, -6.948), (0.9674, 4.491, -5.989), (0.9671, 4.26, -5.934), (0.9714, 4.05, -6.921), (1.381, 4.05, -6.919), (1.377, 4.26, -5.933), (1.377, 4.024, -5.903), (1.381, 3.918, -6.906), (0.9713, 3.918, -6.908), (0.967, 4.024, -5.904), (0.967, 3.786, -5.899), (0.9713, 3.786, -6.908), (1.381, 3.786, -6.906), (1.377, 3.786, -5.897), (1.377, 3.55, -5.917), (1.381, 3.655, -6.92), (0.9714, 3.655, -6.922), (0.9671, 3.55, -5.919), (0.9673, 3.316, -5.963), (0.9715, 3.526, -6.95), (1.382, 3.526, -6.948), (1.377, 3.316, -5.961), (1.378, 3.089, -6.029), (1.382, 3.401, -6.989), (0.9717, 3.401, -6.991), (0.9675, 3.089, -6.031), (0.9679, 2.87, -6.123), (0.9719, 3.28, -7.044), (1.382, 3.28, -7.043), (1.378, 2.87, -6.121), (1.378, 2.661, -6.235), (1.382, 3.166, -7.109), (0.9722, 3.166, -7.111), (0.9684, 2.661, -6.237), (0.969, 2.466, -6.372), (0.9725, 3.059, -7.188), (1.383, 3.059, -7.187), (1.379, 2.466, -6.371), (1.38, 2.286, -6.526), (1.383, 2.961, -7.275), (0.9729, 2.961, -7.277), (0.9697, 2.286, -6.527), (0.9704, 2.123, -6.7), (0.9733, 2.873, -7.375), (1.383, 2.873, -7.373), (1.38, 2.123, -6.698), (1.381, 1.979, -6.887), (1.384, 2.795, -7.48), (0.9738, 2.795, -7.482), (0.9712, 1.979, -6.889), (0.9721, 1.856, -7.092), (0.9743, 2.73, -7.597), (1.384, 2.73, -7.595), (1.382, 1.856, -7.09), (1.383, 1.755, -7.305), (1.385, 2.676, -7.716), (0.9748, 2.676, -7.717), (0.973, 1.755, -7.307), (0.974, 1.676, -7.531), (0.9754, 2.636, -7.843), (1.385, 2.636, -7.841), (1.384, 1.676, -7.53), (1.385, 1.622, -7.761), (1.386, 2.608, -7.97), (0.9759, 2.608, -7.972), (0.975, 1.622, -7.762), (0.976, 1.592, -7.998), (0.9765, 2.595, -8.104), (1.387, 2.595, -8.102), (1.386, 1.592, -7.996), (1.387, 1.586, -8.234), (1.387, 2.595, -8.234), (0.9771, 2.595, -8.236), (0.9771, 1.586, -8.236), (0.9814, 1.586, -9.243), (0.9814, 2.595, -9.243), (1.391, 2.595, -9.242), (1.391, 1.586, -9.242), (1.391, 1.586, -9.242), (1.391, 2.595, -9.242), (0.9814, 2.595, -9.243), (0.9814, 1.586, -9.243), (0.979, 6.123, -8.691), (1.389, 5.114, -8.689), (1.389, 6.123, -8.689), (1.36, 6.123, -1.994), (1.36, 5.114, -1.994), (0.9501, 6.123, -1.996), (0.9505, 1.586, -2.073), (1.361, 1.586, -2.071), (1.362, 1.592, -2.309), (1.361, 2.595, -2.203), (0.9511, 2.595, -2.205), (0.9515, 1.592, -2.31), (0.9525, 1.622, -2.546), (0.9516, 2.608, -2.336), (1.362, 2.608, -2.334), (1.363, 1.622, -2.544), (1.364, 1.676, -2.775), (1.362, 2.636, -2.464), (0.9522, 2.636, -2.465), (0.9535, 1.676, -2.777), (0.9545, 1.755, -3.001), (0.9527, 2.676, -2.591), (1.363, 2.676, -2.589), (1.365, 1.755, -3.0), (1.365, 1.856, -3.214), (1.363, 2.73, -2.71), (0.9532, 2.73, -2.712), (0.9554, 1.856, -3.216), (0.9563, 1.979, -3.419), (0.9537, 2.795, -2.826), (1.364, 2.795, -2.824), (1.366, 1.979, -3.417), (1.367, 2.123, -3.606), (1.364, 2.873, -2.931), (0.9542, 2.873, -2.933), (0.9571, 2.123, -3.608), (0.9578, 2.286, -3.781), (0.9546, 2.961, -3.031), (1.365, 2.961, -3.03), (1.368, 2.286, -3.779), (1.369, 2.466, -3.934), (1.365, 3.059, -3.118), (0.955, 3.059, -3.12), (0.9585, 2.466, -3.936), (0.9591, 2.661, -4.071), (0.9553, 3.166, -3.198), (1.365, 3.166, -3.196), (1.369, 2.661, -4.07), (1.37, 2.87, -4.184), (1.366, 3.28, -3.262), (0.9556, 3.28, -3.264), (0.9596, 2.87, -4.185), (0.96, 3.089, -4.277), (0.9558, 3.401, -3.318), (1.366, 3.401, -3.316), (1.37, 3.089, -4.275), (1.37, 3.316, -4.344), (1.366, 3.526, -3.357), (0.956, 3.526, -3.359), (0.9603, 3.316, -4.346), (0.9605, 3.55, -4.39), (0.9561, 3.655, -3.387), (1.366, 3.655, -3.385), (1.371, 3.55, -4.388), (1.371, 3.786, -4.408), (1.366, 3.786, -3.399), (0.9562, 3.786, -3.401), (0.9606, 3.786, -4.409), (0.9605, 4.024, -4.404), (0.9562, 3.918, -3.401), (1.366, 3.918, -3.399), (1.371, 4.024, -4.402), (1.37, 4.26, -4.372), (1.366, 4.05, -3.385), (0.9561, 4.05, -3.387), (0.9604, 4.26, -4.374), (0.9602, 4.491, -4.319), (0.956, 4.179, -3.36), (1.366, 4.179, -3.358), (1.37, 4.491, -4.318), (1.37, 4.715, -4.239), (1.366, 4.305, -3.318), (0.9559, 4.305, -3.319), (0.9598, 4.715, -4.241), (0.9594, 4.93, -4.139), (0.9556, 4.425, -3.266), (1.366, 4.425, -3.264), (1.369, 4.93, -4.138), (1.369, 5.133, -4.014), (1.365, 4.54, -3.198), (0.9553, 4.54, -3.2), (0.9589, 5.133, -4.016), (0.9582, 5.322, -3.872), (0.955, 4.647, -3.123), (1.365, 4.647, -3.121), (1.368, 5.322, -3.87), (1.368, 5.495, -3.708), (1.365, 4.745, -3.033), (0.9546, 4.745, -3.034), (0.9575, 5.495, -3.709), (0.9568, 5.65, -3.529), (0.9542, 4.834, -2.936), (1.364, 4.834, -2.935), (1.367, 5.65, -3.528), (1.366, 5.785, -3.332), (1.364, 4.911, -2.828), (0.9537, 4.911, -2.83), (0.9559, 5.785, -3.334), (0.955, 5.899, -3.126), (0.9533, 4.978, -2.716), (1.363, 4.978, -2.714), (1.365, 5.899, -3.124), (1.364, 5.991, -2.905), (1.363, 5.031, -2.593), (0.9527, 5.031, -2.595), (0.9541, 5.991, -2.907), (0.9531, 6.059, -2.679), (0.9522, 5.073, -2.47), (1.362, 5.073, -2.468), (1.363, 6.059, -2.677), (1.362, 6.103, -2.444), (1.362, 5.1, -2.339), (0.9516, 5.1, -2.34), (0.9521, 6.103, -2.446), (0.9502, 5.114, -1.996), (0.9511, 6.123, -2.209), (0.9511, 5.114, -2.209), (1.361, 5.114, -2.207), (1.361, 6.123, -2.207), (0.9502, 5.114, -1.996), (0.9501, 6.123, -1.996), (1.36, 5.114, -1.994), (1.36, 6.123, -1.994), (1.358, 6.123, -1.435), (1.358, 5.114, -1.435), (0.9477, 6.123, -1.436), (0.9477, 5.114, -1.436), (1.358, 2.595, -1.435), (0.9477, 2.595, -1.436), (0.944, 2.595, -0.5647), (1.354, 2.595, -0.5629), (0.944, 5.114, -0.5647), (0.944, 6.123, -0.5647), (1.354, 5.114, -0.5629), (1.354, 6.123, -0.5629), (0.2517, 1.599, -5.287), (0.6617, 1.599, -5.285), (0.2511, 2.599, -5.149), (0.6611, 2.599, -5.147), (0.6613, 2.609, -5.198), (0.2513, 2.609, -5.2), (0.6625, 1.638, -5.471), (0.2525, 1.638, -5.472), (0.2532, 1.701, -5.651), (0.6633, 1.701, -5.649), (0.2515, 2.627, -5.249), (0.6615, 2.627, -5.248), (0.6617, 2.651, -5.294), (0.2517, 2.651, -5.296), (0.664, 1.789, -5.818), (0.254, 1.789, -5.82), (0.2546, 1.898, -5.975), (0.6647, 1.898, -5.973), (0.2519, 2.681, -5.338), (0.6619, 2.681, -5.336), (0.6621, 2.716, -5.375), (0.252, 2.716, -5.376), (0.6653, 2.028, -6.112), (0.2552, 2.028, -6.114), (0.2557, 2.175, -6.233), (0.6658, 2.175, -6.232), (0.2522, 2.757, -5.409), (0.6622, 2.757, -5.408), (0.6624, 2.801, -5.435), (0.2523, 2.801, -5.436), (0.6662, 2.337, -6.33), (0.2562, 2.337, -6.332), (0.2565, 2.511, -6.408), (0.6665, 2.511, -6.406), (0.2524, 2.849, -5.457), (0.6624, 2.849, -5.455), (0.6625, 2.899, -5.469), (0.2524, 2.899, -5.471), (0.6668, 2.694, -6.457), (0.2567, 2.694, -6.459), (0.2568, 2.882, -6.485), (0.6669, 2.882, -6.483), (0.2525, 2.951, -5.478), (0.6625, 2.951, -5.477), (0.6625, 3.003, -5.477), (0.2525, 3.003, -5.478), (0.6669, 3.072, -6.483), (0.2568, 3.072, -6.485), (0.2567, 3.26, -6.459), (0.6668, 3.26, -6.457), (0.2524, 3.055, -5.471), (0.6625, 3.055, -5.469), (0.6624, 3.105, -5.455), (0.2524, 3.105, -5.457), (0.6665, 3.443, -6.406), (0.2565, 3.443, -6.408), (0.2562, 3.617, -6.332), (0.6662, 3.617, -6.33), (0.2523, 3.153, -5.436), (0.6624, 3.153, -5.435), (0.6622, 3.197, -5.408), (0.2522, 3.197, -5.409), (0.6658, 3.779, -6.232), (0.2557, 3.779, -6.233), (0.2552, 3.926, -6.114), (0.6653, 3.926, -6.112), (0.252, 3.238, -5.376), (0.6621, 3.238, -5.375), (0.6619, 3.273, -5.336), (0.2519, 3.273, -5.338), (0.6647, 4.056, -5.973), (0.2546, 4.056, -5.975), (0.254, 4.165, -5.82), (0.664, 4.165, -5.818), (0.2517, 3.303, -5.296), (0.6617, 3.303, -5.294), (0.6615, 3.327, -5.248), (0.2515, 3.327, -5.249), (0.6633, 4.253, -5.649), (0.2532, 4.253, -5.651), (0.2525, 4.316, -5.472), (0.6625, 4.316, -5.471), (0.2513, 3.345, -5.2), (0.6613, 3.345, -5.198), (0.6611, 3.355, -5.147), (0.2511, 3.355, -5.149), (0.6617, 4.355, -5.285), (0.2517, 4.355, -5.287), (0.2508, 4.368, -5.097), (0.6609, 4.368, -5.095), (0.2508, 3.359, -5.097), (0.6609, 3.359, -5.095), (0.2506, 5.111, -5.049), (0.6607, 5.111, -5.047), (0.6601, 6.111, -4.915), (0.2501, 6.111, -4.917), (0.2493, 6.076, -4.74), (0.6593, 6.076, -4.738), (0.6605, 5.101, -4.999), (0.2504, 5.101, -5.001), (0.2502, 5.086, -4.954), (0.6603, 5.086, -4.953), (0.6586, 6.018, -4.567), (0.2486, 6.018, -4.568), (0.2479, 5.938, -4.406), (0.6579, 5.938, -4.405), (0.6601, 5.064, -4.909), (0.25, 5.064, -4.911), (0.2499, 5.037, -4.87), (0.6599, 5.037, -4.868), (0.6573, 5.837, -4.254), (0.2472, 5.837, -4.256), (0.2466, 5.718, -4.12), (0.6567, 5.718, -4.118), (0.6598, 5.005, -4.832), (0.2497, 5.005, -4.833), (0.2496, 4.968, -4.801), (0.6596, 4.968, -4.8), (0.6562, 5.582, -3.999), (0.2461, 5.582, -4.001), (0.2457, 5.432, -3.901), (0.6557, 5.432, -3.899), (0.6595, 4.928, -4.772), (0.2494, 4.928, -4.774), (0.2493, 4.884, -4.753), (0.6594, 4.884, -4.751), (0.6554, 5.27, -3.819), (0.2453, 5.27, -3.821), (0.2451, 5.099, -3.763), (0.6551, 5.099, -3.761), (0.6593, 4.838, -4.735), (0.2493, 4.838, -4.737), (0.2492, 4.79, -4.727), (0.6593, 4.79, -4.726), (0.655, 4.922, -3.726), (0.2449, 4.922, -3.727), (0.2449, 4.741, -3.716), (0.6549, 4.741, -3.714), (0.6593, 4.741, -4.722), (0.2492, 4.741, -4.724), (0.2492, 4.693, -4.727), (0.6593, 4.693, -4.726), (0.655, 4.561, -3.726), (0.2449, 4.561, -3.727), (0.2451, 4.384, -3.763), (0.6551, 4.384, -3.761), (0.6593, 4.645, -4.735), (0.2493, 4.645, -4.737), (0.2493, 4.599, -4.753), (0.6594, 4.599, -4.751), (0.6554, 4.213, -3.819), (0.2453, 4.213, -3.821), (0.2457, 4.05, -3.901), (0.6557, 4.05, -3.899), (0.6595, 4.555, -4.772), (0.2494, 4.555, -4.774), (0.2496, 4.514, -4.801), (0.6596, 4.514, -4.8), (0.6562, 3.9, -3.999), (0.2461, 3.9, -4.001), (0.2466, 3.764, -4.12), (0.6567, 3.764, -4.118), (0.6598, 4.478, -4.832), (0.2497, 4.478, -4.833), (0.2499, 4.445, -4.87), (0.6599, 4.445, -4.868), (0.6573, 3.645, -4.254), (0.2472, 3.645, -4.256), (0.2479, 3.545, -4.406), (0.6579, 3.545, -4.405), (0.6601, 4.418, -4.909), (0.25, 4.418, -4.911), (0.2502, 4.397, -4.954), (0.6603, 4.397, -4.953), (0.6586, 3.465, -4.567), (0.2486, 3.465, -4.568), (0.2493, 3.407, -4.74), (0.6594, 3.407, -4.738), (0.6605, 4.381, -4.999), (0.2504, 4.381, -5.001), (0.2506, 4.372, -5.049), (0.6607, 4.372, -5.047), (0.6601, 3.371, -4.915), (0.2501, 3.371, -4.917), (0.6479, 2.595, -2.074), (0.2378, 2.595, -2.076), (0.6479, 1.586, -2.074), (0.2378, 1.586, -2.076), (0.2481, 1.586, -1.966), (0.6506, 1.586, -2.045), (0.2481, 2.595, -1.966), (0.6506, 2.595, -2.045), (0.6591, 2.595, -2.016), (0.2796, 2.595, -1.861), (0.6591, 1.586, -2.016), (0.2796, 1.586, -1.861), (0.3311, 1.586, -1.764), (0.673, 1.586, -1.99), (0.3311, 2.595, -1.764), (0.673, 2.595, -1.99), (0.6917, 2.595, -1.967), (0.4005, 2.595, -1.678), (0.6917, 1.586, -1.967), (0.4005, 1.586, -1.678), (0.4853, 1.586, -1.608), (0.7146, 1.586, -1.948), (0.4853, 2.595, -1.608), (0.7146, 2.595, -1.948), (0.7407, 2.595, -1.934), (0.5821, 2.595, -1.556), (0.7407, 1.586, -1.934), (0.5821, 1.586, -1.556), (0.6873, 1.586, -1.523), (0.769, 1.586, -1.925), (0.6873, 2.595, -1.523), (0.769, 2.595, -1.925), (0.7985, 2.595, -1.922), (0.7968, 2.595, -1.512), (0.7985, 1.586, -1.922), (0.7968, 1.586, -1.512), (0.9063, 1.586, -1.522), (0.8281, 1.586, -1.925), (0.9063, 2.595, -1.522), (0.8281, 2.595, -1.925), (0.8565, 2.595, -1.933), (1.012, 2.595, -1.554), (0.8565, 1.586, -1.933), (1.012, 1.586, -1.554), (1.109, 1.586, -1.605), (0.8827, 1.586, -1.947), (1.109, 2.595, -1.605), (0.8827, 2.595, -1.947), (0.9057, 2.595, -1.966), (1.194, 2.595, -1.675), (0.9057, 1.586, -1.966), (1.194, 1.586, -1.675), (1.265, 1.586, -1.76), (0.9246, 1.586, -1.989), (1.265, 2.595, -1.76), (0.9246, 2.595, -1.989), (0.9387, 2.595, -2.015), (1.317, 2.595, -1.856), (0.9387, 1.586, -2.015), (1.317, 1.586, -1.856), (1.349, 1.586, -1.962), (0.9474, 1.586, -2.043), (1.349, 2.595, -1.962), (0.9474, 2.595, -2.043), (0.9505, 2.595, -2.073), (1.361, 2.595, -2.071), (1.354, 1.586, -0.5629), (0.944, 1.586, -0.5647), (0.9477, 1.586, -1.436), (1.358, 1.586, -1.435), (0.6803, 6.123, -8.725), (0.6803, 5.114, -8.725), (0.281, 5.114, -8.818), (0.281, 6.123, -8.818), (0.323, 6.123, -8.937), (0.323, 5.114, -8.937), (0.6917, 5.114, -8.757), (0.6917, 6.123, -8.757), (0.7098, 6.123, -8.786), (0.7098, 5.114, -8.786), (0.3903, 5.114, -9.043), (0.3903, 6.123, -9.043), (0.4796, 6.123, -9.132), (0.4796, 5.114, -9.132), (0.7339, 5.114, -8.81), (0.7339, 6.123, -8.81), (0.7626, 6.123, -8.828), (0.7626, 5.114, -8.828), (0.5863, 5.114, -9.198), (0.5863, 6.123, -9.198), (0.7051, 6.123, -9.239), (0.7051, 5.114, -9.239), (0.7947, 5.114, -8.839), (0.7947, 6.123, -8.839), (0.8284, 6.123, -8.842), (0.8284, 5.114, -8.842), (0.8301, 5.114, -9.253), (0.8301, 6.123, -9.253), (0.955, 6.123, -9.238), (0.955, 5.114, -9.238), (0.862, 5.114, -8.839), (0.862, 6.123, -8.839), (0.8939, 6.123, -8.827), (0.8939, 5.114, -8.827), (1.073, 5.114, -9.196), (1.073, 6.123, -9.196), (1.18, 6.123, -9.129), (1.18, 5.114, -9.129), (0.9226, 5.114, -8.809), (0.9226, 6.123, -8.809), (0.9464, 6.123, -8.785), (0.9464, 5.114, -8.785), (1.268, 5.114, -9.039), (1.268, 6.123, -9.039), (1.335, 6.123, -8.933), (1.335, 5.114, -8.933), (0.9643, 5.114, -8.756), (0.9643, 6.123, -8.756), (0.9754, 6.123, -8.724), (0.9754, 5.114, -8.724), (1.376, 5.114, -8.814), (1.376, 6.123, -8.814), (0.979, 5.114, -8.691)], [], [(595, 148, 150), (595, 150, 598), (596, 599, 595), (599, 148, 595), (597, 149, 596), (149, 599, 596), (598, 150, 597), (150, 149, 597), (591, 598, 597), (591, 597, 592), (592, 597, 593), (597, 596, 593), (593, 596, 595), (593, 595, 594), (594, 595, 598), (594, 598, 591), (587, 594, 591), (587, 591, 590), (588, 593, 594), (588, 594, 587), (589, 592, 593), (589, 593, 588), (590, 591, 592), (590, 592, 589), (583, 590, 589), (583, 589, 584), (584, 589, 585), (589, 588, 585), (585, 588, 587), (585, 587, 586), (586, 587, 590), (586, 590, 583), (579, 586, 583), (579, 583, 582), (580, 585, 586), (580, 586, 579), (581, 584, 585), (581, 585, 580), (582, 583, 584), (582, 584, 581), (575, 582, 581), (575, 581, 576), (576, 581, 577), (581, 580, 577), (577, 580, 579), (577, 579, 578), (578, 579, 582), (578, 582, 575), (571, 578, 575), (571, 575, 574), (572, 577, 578), (572, 578, 571), (573, 576, 577), (573, 577, 572), (574, 575, 573), (575, 576, 573), (567, 574, 568), (574, 573, 568), (568, 573, 569), (573, 572, 569), (569, 572, 571), (569, 571, 570), (570, 571, 574), (570, 574, 567), (563, 570, 567), (563, 567, 566), (564, 569, 570), (564, 570, 563), (565, 568, 564), (568, 569, 564), (566, 567, 568), (566, 568, 565), (559, 566, 565), (559, 565, 560), (560, 565, 561), (565, 564, 561), (561, 564, 563), (561, 563, 562), (562, 563, 566), (562, 566, 559), (555, 562, 559), (555, 559, 558), (556, 561, 562), (556, 562, 555), (557, 560, 556), (560, 561, 556), (558, 559, 560), (558, 560, 557), (551, 558, 557), (551, 557, 552), (552, 557, 556), (552, 556, 553), (553, 556, 555), (553, 555, 554), (554, 555, 558), (554, 558, 551), (547, 554, 551), (547, 551, 550), (548, 554, 547), (548, 553, 554), (549, 552, 548), (552, 553, 548), (550, 551, 549), (551, 552, 549), (12, 550, 13), (550, 549, 13), (13, 549, 14), (549, 548, 14), (14, 547, 15), (14, 548, 547), (15, 547, 550), (15, 550, 12), (144, 147, 146), (144, 146, 145), (545, 546, 543), (545, 543, 544), (286, 285, 546), (286, 546, 545), (287, 286, 545), (287, 545, 544), (285, 288, 543), (285, 543, 546), (288, 287, 543), (287, 544, 543), (539, 537, 542), (537, 155, 542), (537, 538, 154), (537, 154, 155), (538, 540, 541), (538, 541, 154), (540, 539, 541), (539, 542, 541), (533, 534, 540), (534, 539, 540), (535, 533, 540), (535, 540, 538), (536, 535, 537), (535, 538, 537), (534, 536, 537), (534, 537, 539), (531, 529, 536), (531, 536, 534), (529, 530, 536), (530, 535, 536), (530, 532, 533), (530, 533, 535), (532, 531, 534), (532, 534, 533), (525, 526, 532), (526, 531, 532), (527, 525, 532), (527, 532, 530), (528, 527, 529), (527, 530, 529), (526, 528, 531), (528, 529, 531), (523, 521, 526), (521, 528, 526), (521, 522, 528), (522, 527, 528), (522, 524, 525), (522, 525, 527), (524, 523, 526), (524, 526, 525), (517, 518, 523), (517, 523, 524), (519, 517, 524), (519, 524, 522), (520, 519, 521), (519, 522, 521), (518, 520, 523), (520, 521, 523), (515, 513, 520), (515, 520, 518), (513, 514, 520), (514, 519, 520), (514, 516, 517), (514, 517, 519), (516, 515, 517), (515, 518, 517), (509, 510, 515), (509, 515, 516), (511, 509, 516), (511, 516, 514), (512, 511, 513), (511, 514, 513), (510, 512, 513), (510, 513, 515), (507, 505, 512), (507, 512, 510), (505, 506, 512), (506, 511, 512), (506, 508, 509), (506, 509, 511), (508, 507, 509), (507, 510, 509), (501, 502, 508), (502, 507, 508), (503, 501, 508), (503, 508, 506), (504, 503, 505), (503, 506, 505), (502, 504, 505), (502, 505, 507), (499, 504, 502), (499, 497, 504), (497, 498, 504), (498, 503, 504), (498, 500, 501), (498, 501, 503), (500, 499, 501), (499, 502, 501), (493, 494, 499), (493, 499, 500), (495, 493, 500), (495, 500, 498), (496, 495, 497), (495, 498, 497), (494, 496, 499), (499, 496, 497), (491, 489, 496), (491, 496, 494), (489, 490, 496), (490, 495, 496), (490, 493, 495), (490, 492, 493), (492, 491, 494), (492, 494, 493), (485, 486, 492), (486, 491, 492), (487, 492, 490), (487, 485, 492), (488, 487, 489), (487, 490, 489), (486, 488, 489), (486, 489, 491), (483, 481, 488), (483, 488, 486), (481, 482, 488), (482, 487, 488), (482, 485, 487), (482, 484, 485), (484, 483, 486), (484, 486, 485), (477, 478, 484), (478, 483, 484), (479, 484, 482), (479, 477, 484), (480, 479, 481), (479, 482, 481), (478, 480, 481), (478, 481, 483), (6, 4, 480), (6, 480, 478), (4, 5, 480), (5, 479, 480), (5, 7, 479), (7, 477, 479), (7, 6, 477), (6, 478, 477), (381, 473, 382), (382, 473, 474), (381, 383, 476), (381, 476, 473), (382, 474, 475), (382, 475, 384), (383, 384, 476), (384, 475, 476), (470, 469, 476), (470, 476, 475), (471, 470, 475), (471, 475, 474), (472, 474, 473), (472, 471, 474), (469, 472, 473), (469, 473, 476), (468, 465, 472), (468, 472, 469), (465, 466, 471), (465, 471, 472), (466, 467, 471), (467, 470, 471), (467, 468, 469), (467, 469, 470), (462, 461, 468), (462, 468, 467), (463, 462, 466), (462, 467, 466), (464, 463, 466), (464, 466, 465), (461, 464, 465), (461, 465, 468), (460, 457, 464), (460, 464, 461), (457, 458, 463), (457, 463, 464), (458, 459, 463), (459, 462, 463), (459, 460, 461), (459, 461, 462), (454, 453, 460), (454, 460, 459), (455, 454, 459), (455, 459, 458), (456, 455, 458), (456, 458, 457), (453, 456, 457), (453, 457, 460), (452, 449, 453), (449, 456, 453), (449, 450, 455), (449, 455, 456), (450, 451, 455), (451, 454, 455), (451, 452, 454), (452, 453, 454), (446, 445, 452), (446, 452, 451), (447, 446, 451), (447, 451, 450), (448, 447, 450), (448, 450, 449), (445, 448, 449), (445, 449, 452), (444, 441, 448), (444, 448, 445), (441, 442, 447), (441, 447, 448), (442, 443, 447), (443, 446, 447), (443, 444, 446), (444, 445, 446), (438, 437, 443), (437, 444, 443), (439, 438, 443), (439, 443, 442), (440, 439, 442), (440, 442, 441), (437, 440, 441), (437, 441, 444), (436, 433, 437), (433, 440, 437), (433, 434, 439), (433, 439, 440), (434, 435, 438), (434, 438, 439), (435, 436, 438), (436, 437, 438), (430, 429, 435), (429, 436, 435), (431, 430, 435), (431, 435, 434), (432, 431, 434), (432, 434, 433), (429, 432, 436), (432, 433, 436), (428, 425, 432), (428, 432, 429), (425, 426, 431), (425, 431, 432), (426, 427, 431), (427, 430, 431), (427, 428, 430), (428, 429, 430), (422, 421, 427), (421, 428, 427), (423, 422, 426), (422, 427, 426), (424, 423, 426), (424, 426, 425), (421, 424, 425), (421, 425, 428), (420, 417, 424), (420, 424, 421), (417, 418, 423), (417, 423, 424), (418, 419, 423), (419, 422, 423), (419, 420, 422), (420, 421, 422), (414, 413, 419), (413, 420, 419), (415, 414, 419), (415, 419, 418), (416, 415, 418), (416, 418, 417), (413, 416, 417), (413, 417, 420), (412, 409, 416), (412, 416, 413), (409, 410, 415), (409, 415, 416), (410, 411, 414), (410, 414, 415), (411, 412, 414), (412, 413, 414), (406, 405, 411), (405, 412, 411), (407, 406, 411), (407, 411, 410), (408, 407, 410), (408, 410, 409), (405, 408, 409), (405, 409, 412), (404, 401, 408), (404, 408, 405), (401, 402, 407), (401, 407, 408), (402, 403, 407), (403, 406, 407), (403, 404, 406), (404, 405, 406), (398, 397, 403), (397, 404, 403), (399, 398, 403), (399, 403, 402), (400, 399, 402), (400, 402, 401), (397, 400, 401), (397, 401, 404), (396, 393, 400), (396, 400, 397), (393, 394, 399), (393, 399, 400), (394, 395, 399), (395, 398, 399), (395, 396, 398), (396, 397, 398), (390, 389, 395), (389, 396, 395), (391, 390, 394), (390, 395, 394), (392, 391, 394), (392, 394, 393), (389, 392, 393), (389, 393, 396), (388, 385, 392), (388, 392, 389), (385, 386, 392), (386, 391, 392), (386, 387, 390), (386, 390, 391), (387, 388, 390), (388, 389, 390), (9, 8, 387), (8, 388, 387), (10, 9, 387), (10, 387, 386), (11, 10, 386), (11, 386, 385), (8, 11, 385), (8, 385, 388), (378, 377, 383), (377, 384, 383), (377, 379, 382), (377, 382, 384), (379, 380, 382), (380, 381, 382), (380, 378, 383), (380, 383, 381), (373, 375, 378), (373, 378, 380), (374, 373, 379), (373, 380, 379), (376, 374, 379), (376, 379, 377), (375, 376, 378), (376, 377, 378), (370, 369, 375), (369, 376, 375), (369, 371, 374), (369, 374, 376), (371, 372, 374), (372, 373, 374), (372, 370, 375), (372, 375, 373), (365, 367, 370), (365, 370, 372), (366, 365, 371), (365, 372, 371), (368, 366, 371), (368, 371, 369), (367, 368, 370), (368, 369, 370), (362, 361, 367), (361, 368, 367), (361, 363, 366), (361, 366, 368), (363, 364, 366), (364, 365, 366), (364, 362, 367), (364, 367, 365), (357, 359, 362), (357, 362, 364), (358, 357, 363), (357, 364, 363), (360, 358, 363), (360, 363, 361), (359, 360, 362), (360, 361, 362), (354, 353, 359), (353, 360, 359), (353, 355, 358), (353, 358, 360), (355, 356, 358), (356, 357, 358), (356, 354, 359), (356, 359, 357), (349, 351, 354), (349, 354, 356), (350, 349, 355), (349, 356, 355), (352, 350, 355), (352, 355, 353), (351, 352, 354), (352, 353, 354), (346, 345, 351), (345, 352, 351), (345, 347, 350), (345, 350, 352), (347, 348, 350), (348, 349, 350), (348, 346, 351), (348, 351, 349), (341, 343, 346), (341, 346, 348), (342, 341, 347), (341, 348, 347), (344, 342, 347), (344, 347, 345), (343, 344, 346), (344, 345, 346), (338, 337, 343), (337, 344, 343), (337, 339, 342), (337, 342, 344), (339, 340, 342), (340, 341, 342), (340, 338, 341), (338, 343, 341), (333, 335, 338), (333, 338, 340), (334, 333, 339), (333, 340, 339), (336, 334, 339), (336, 339, 337), (335, 336, 338), (336, 337, 338), (330, 329, 335), (329, 336, 335), (329, 331, 334), (329, 334, 336), (331, 332, 334), (332, 333, 334), (332, 330, 335), (332, 335, 333), (325, 327, 330), (325, 330, 332), (326, 325, 331), (325, 332, 331), (328, 326, 331), (328, 331, 329), (327, 328, 330), (328, 329, 330), (322, 321, 327), (321, 328, 327), (321, 323, 326), (321, 326, 328), (323, 324, 326), (324, 325, 326), (324, 322, 325), (322, 327, 325), (317, 319, 322), (317, 322, 324), (318, 317, 324), (318, 324, 323), (320, 318, 323), (320, 323, 321), (319, 320, 322), (320, 321, 322), (314, 313, 319), (313, 320, 319), (313, 315, 318), (313, 318, 320), (315, 316, 317), (315, 317, 318), (316, 314, 317), (314, 319, 317), (309, 311, 314), (309, 314, 316), (310, 309, 315), (309, 316, 315), (312, 310, 315), (312, 315, 313), (311, 312, 313), (311, 313, 314), (306, 305, 311), (305, 312, 311), (305, 307, 310), (305, 310, 312), (307, 308, 310), (308, 309, 310), (308, 306, 309), (306, 311, 309), (301, 303, 308), (303, 306, 308), (302, 301, 308), (302, 308, 307), (304, 302, 307), (304, 307, 305), (303, 304, 306), (304, 305, 306), (298, 297, 303), (297, 304, 303), (297, 299, 302), (297, 302, 304), (299, 300, 301), (299, 301, 302), (300, 298, 303), (300, 303, 301), (293, 295, 298), (293, 298, 300), (294, 293, 299), (293, 300, 299), (296, 294, 299), (296, 299, 297), (295, 296, 298), (296, 297, 298), (1, 0, 295), (0, 296, 295), (0, 2, 294), (0, 294, 296), (2, 3, 294), (3, 293, 294), (3, 1, 295), (3, 295, 293), (284, 282, 285), (284, 285, 286), (288, 291, 289), (288, 289, 287), (284, 286, 287), (284, 287, 289), (282, 291, 288), (282, 288, 285), (292, 290, 291), (291, 290, 289), (283, 284, 290), (284, 289, 290), (282, 281, 292), (282, 292, 291), (281, 283, 290), (281, 290, 292), (280, 278, 283), (280, 283, 281), (279, 280, 282), (280, 281, 282), (277, 279, 282), (277, 282, 284), (278, 277, 283), (277, 284, 283), (153, 272, 277), (153, 277, 278), (272, 152, 279), (272, 279, 277), (152, 151, 280), (152, 280, 279), (151, 153, 278), (151, 278, 280), (276, 273, 153), (276, 153, 151), (276, 151, 152), (276, 152, 275), (275, 152, 272), (275, 272, 274), (274, 272, 153), (274, 153, 273), (273, 271, 274), (271, 270, 274), (274, 270, 269), (274, 269, 275), (275, 269, 268), (275, 268, 276), (276, 268, 273), (268, 271, 273), (268, 267, 271), (267, 264, 271), (269, 266, 267), (269, 267, 268), (270, 265, 266), (270, 266, 269), (271, 264, 270), (264, 265, 270), (264, 263, 265), (263, 262, 265), (265, 262, 261), (265, 261, 266), (266, 261, 260), (266, 260, 267), (267, 260, 264), (260, 263, 264), (260, 259, 263), (259, 256, 263), (261, 258, 259), (261, 259, 260), (262, 257, 258), (262, 258, 261), (263, 256, 262), (256, 257, 262), (256, 255, 257), (255, 254, 257), (257, 254, 253), (257, 253, 258), (258, 253, 252), (258, 252, 259), (259, 252, 256), (252, 255, 256), (252, 251, 255), (251, 248, 255), (253, 250, 251), (253, 251, 252), (254, 249, 250), (254, 250, 253), (255, 248, 254), (248, 249, 254), (248, 247, 249), (247, 246, 249), (249, 246, 245), (249, 245, 250), (250, 245, 244), (250, 244, 251), (251, 244, 248), (244, 247, 248), (244, 243, 247), (243, 240, 247), (245, 242, 243), (245, 243, 244), (246, 241, 242), (246, 242, 245), (247, 240, 246), (240, 241, 246), (240, 239, 241), (239, 238, 241), (241, 238, 237), (241, 237, 242), (242, 237, 236), (242, 236, 243), (243, 236, 240), (236, 239, 240), (236, 235, 239), (235, 232, 239), (237, 234, 235), (237, 235, 236), (238, 233, 234), (238, 234, 237), (239, 232, 238), (232, 233, 238), (232, 231, 233), (231, 230, 233), (233, 230, 229), (233, 229, 234), (234, 229, 228), (234, 228, 235), (235, 228, 232), (228, 231, 232), (228, 227, 231), (227, 224, 231), (229, 226, 227), (229, 227, 228), (230, 225, 226), (230, 226, 229), (231, 224, 230), (224, 225, 230), (224, 223, 225), (223, 222, 225), (225, 222, 221), (225, 221, 226), (226, 221, 220), (226, 220, 227), (227, 220, 224), (220, 223, 224), (220, 219, 223), (219, 216, 223), (221, 218, 219), (221, 219, 220), (222, 217, 218), (222, 218, 221), (223, 216, 222), (216, 217, 222), (216, 215, 217), (215, 214, 217), (217, 214, 213), (217, 213, 218), (218, 213, 212), (218, 212, 219), (219, 212, 216), (212, 215, 216), (212, 211, 215), (211, 208, 215), (213, 210, 211), (213, 211, 212), (214, 209, 210), (214, 210, 213), (215, 208, 214), (208, 209, 214), (208, 207, 209), (207, 206, 209), (209, 206, 205), (209, 205, 210), (210, 205, 204), (210, 204, 211), (211, 204, 208), (204, 207, 208), (204, 203, 207), (203, 200, 207), (205, 202, 203), (205, 203, 204), (206, 201, 202), (206, 202, 205), (207, 200, 206), (200, 201, 206), (200, 199, 201), (199, 198, 201), (201, 198, 197), (201, 197, 202), (202, 197, 196), (202, 196, 203), (203, 196, 200), (196, 199, 200), (196, 195, 199), (195, 192, 199), (197, 194, 195), (197, 195, 196), (198, 193, 194), (198, 194, 197), (199, 192, 198), (192, 193, 198), (192, 191, 193), (191, 190, 193), (193, 190, 189), (193, 189, 194), (194, 189, 188), (194, 188, 195), (195, 188, 192), (188, 191, 192), (188, 187, 191), (187, 184, 191), (189, 186, 187), (189, 187, 188), (190, 185, 186), (190, 186, 189), (191, 184, 190), (184, 185, 190), (184, 183, 185), (183, 182, 185), (185, 182, 181), (185, 181, 186), (186, 181, 180), (186, 180, 187), (187, 180, 184), (180, 183, 184), (180, 179, 183), (179, 176, 183), (181, 178, 179), (181, 179, 180), (182, 177, 178), (182, 178, 181), (183, 176, 182), (176, 177, 182), (176, 175, 177), (175, 174, 177), (177, 174, 173), (177, 173, 178), (178, 173, 172), (178, 172, 179), (179, 172, 176), (172, 175, 176), (172, 171, 175), (171, 168, 175), (173, 170, 171), (173, 171, 172), (174, 169, 170), (174, 170, 173), (175, 168, 174), (168, 169, 174), (168, 167, 169), (167, 166, 169), (169, 166, 165), (169, 165, 170), (170, 165, 164), (170, 164, 171), (171, 164, 168), (164, 167, 168), (164, 163, 167), (163, 160, 167), (165, 162, 163), (165, 163, 164), (166, 161, 162), (166, 162, 165), (167, 160, 166), (160, 161, 166), (160, 159, 161), (159, 158, 161), (161, 158, 157), (161, 157, 162), (162, 157, 156), (162, 156, 163), (163, 156, 160), (156, 159, 160), (156, 155, 159), (155, 154, 159), (157, 542, 155), (157, 155, 156), (158, 541, 157), (541, 542, 157), (159, 154, 158), (154, 541, 158), (140, 141, 146), (140, 146, 147), (141, 142, 145), (141, 145, 146), (142, 143, 144), (142, 144, 145), (143, 140, 147), (143, 147, 144), (136, 139, 143), (139, 140, 143), (137, 136, 143), (137, 143, 142), (138, 137, 142), (138, 142, 141), (139, 138, 141), (139, 141, 140), (132, 133, 139), (133, 138, 139), (133, 134, 137), (133, 137, 138), (134, 135, 136), (134, 136, 137), (135, 132, 136), (132, 139, 136), (128, 131, 135), (131, 132, 135), (129, 128, 135), (129, 135, 134), (130, 129, 133), (129, 134, 133), (131, 130, 132), (130, 133, 132), (124, 125, 131), (125, 130, 131), (125, 126, 129), (125, 129, 130), (126, 127, 128), (126, 128, 129), (127, 124, 128), (124, 131, 128), (120, 123, 127), (123, 124, 127), (121, 120, 127), (121, 127, 126), (122, 121, 126), (122, 126, 125), (123, 122, 124), (122, 125, 124), (116, 117, 123), (117, 122, 123), (117, 118, 121), (117, 121, 122), (118, 119, 120), (118, 120, 121), (119, 116, 120), (116, 123, 120), (112, 115, 119), (115, 116, 119), (113, 112, 119), (113, 119, 118), (114, 113, 118), (114, 118, 117), (115, 114, 116), (114, 117, 116), (108, 109, 115), (109, 114, 115), (109, 110, 113), (109, 113, 114), (110, 111, 112), (110, 112, 113), (111, 108, 112), (108, 115, 112), (104, 107, 111), (107, 108, 111), (105, 104, 111), (105, 111, 110), (106, 105, 110), (106, 110, 109), (107, 106, 108), (106, 109, 108), (100, 101, 107), (101, 106, 107), (101, 102, 105), (101, 105, 106), (102, 103, 104), (102, 104, 105), (103, 100, 104), (100, 107, 104), (96, 99, 103), (99, 100, 103), (97, 96, 103), (97, 103, 102), (98, 97, 102), (98, 102, 101), (99, 98, 100), (98, 101, 100), (92, 93, 99), (93, 98, 99), (93, 94, 97), (93, 97, 98), (94, 95, 96), (94, 96, 97), (95, 92, 96), (92, 99, 96), (88, 91, 95), (91, 92, 95), (89, 88, 95), (89, 95, 94), (90, 89, 94), (90, 94, 93), (91, 90, 92), (90, 93, 92), (84, 85, 91), (85, 90, 91), (85, 86, 89), (85, 89, 90), (86, 87, 88), (86, 88, 89), (87, 84, 88), (84, 91, 88), (80, 83, 87), (83, 84, 87), (81, 80, 87), (81, 87, 86), (82, 81, 86), (82, 86, 85), (83, 82, 84), (82, 85, 84), (76, 77, 83), (77, 82, 83), (77, 78, 81), (77, 81, 82), (78, 79, 80), (78, 80, 81), (79, 76, 80), (76, 83, 80), (72, 75, 79), (75, 76, 79), (73, 72, 79), (73, 79, 78), (74, 73, 78), (74, 78, 77), (75, 74, 76), (74, 77, 76), (68, 69, 75), (69, 74, 75), (69, 70, 73), (69, 73, 74), (70, 71, 72), (70, 72, 73), (71, 68, 72), (68, 75, 72), (64, 67, 71), (67, 68, 71), (65, 64, 71), (65, 71, 70), (66, 65, 70), (66, 70, 69), (67, 66, 68), (66, 69, 68), (60, 61, 67), (61, 66, 67), (61, 62, 65), (61, 65, 66), (62, 63, 64), (62, 64, 65), (63, 60, 64), (60, 67, 64), (56, 59, 63), (59, 60, 63), (57, 56, 63), (57, 63, 62), (58, 57, 62), (58, 62, 61), (59, 58, 60), (58, 61, 60), (52, 53, 59), (53, 58, 59), (53, 54, 57), (53, 57, 58), (54, 55, 56), (54, 56, 57), (55, 52, 56), (52, 59, 56), (48, 51, 55), (51, 52, 55), (49, 48, 55), (49, 55, 54), (50, 49, 54), (50, 54, 53), (51, 50, 52), (50, 53, 52), (44, 45, 51), (45, 50, 51), (45, 46, 49), (45, 49, 50), (46, 47, 48), (46, 48, 49), (47, 44, 48), (44, 51, 48), (40, 43, 47), (43, 44, 47), (41, 40, 47), (41, 47, 46), (42, 41, 46), (42, 46, 45), (43, 42, 44), (42, 45, 44), (36, 37, 43), (37, 42, 43), (37, 38, 41), (37, 41, 42), (38, 39, 40), (38, 40, 41), (39, 36, 40), (36, 43, 40), (32, 35, 39), (35, 36, 39), (33, 32, 39), (33, 39, 38), (34, 33, 38), (34, 38, 37), (35, 34, 36), (34, 37, 36), (28, 29, 35), (29, 34, 35), (29, 30, 33), (29, 33, 34), (30, 31, 32), (30, 32, 33), (31, 28, 32), (28, 35, 32), (24, 27, 31), (27, 28, 31), (25, 24, 31), (25, 31, 30), (26, 25, 30), (26, 30, 29), (27, 26, 28), (26, 29, 28), (20, 21, 27), (21, 26, 27), (21, 22, 25), (21, 25, 26), (22, 23, 24), (22, 24, 25), (23, 20, 24), (20, 27, 24), (16, 19, 23), (19, 20, 23), (17, 16, 23), (17, 23, 22), (18, 17, 22), (18, 22, 21), (19, 18, 20), (18, 21, 20), (18, 148, 599), (18, 19, 148), (17, 18, 599), (17, 599, 149), (16, 17, 149), (16, 149, 150), (16, 150, 148), (16, 148, 19), (150, 149, 599), (150, 599, 148), (8, 9, 12), (9, 15, 12), (9, 10, 14), (9, 14, 15), (10, 11, 14), (11, 13, 14), (11, 8, 12), (11, 12, 13), (0, 1, 7), (1, 6, 7), (2, 0, 7), (2, 7, 5), (3, 2, 5), (3, 5, 4), (1, 3, 6), (3, 4, 6)])
me_cube_003.materials.append(mat_material_001)
me_cube_003.use_remesh_preserve_volume = False
me_cube_003.use_remesh_preserve_attributes = False
me_cube_003.use_mirror_vertex_groups = False
me_cube_003.update()
me_cube_006 = bpy.data.meshes.new('Cube.006')
me_cube_006.from_pydata([(0.1309, 0.131, 0.1087), (0.1309, 0.1308, -0.109), (-0.1309, 0.1308, -0.109), (-0.1309, 0.131, 0.1087), (0.1309, -0.1308, 0.109), (0.1309, -0.131, -0.1087), (-0.1309, -0.131, -0.1087), (-0.1309, -0.1308, 0.109)], [], [(0, 1, 2, 3), (4, 7, 6, 5), (0, 4, 5, 1), (1, 5, 6, 2), (2, 6, 7, 3), (4, 0, 3, 7)])
me_cube_006.materials.append(mat_material_003)
me_cube_006.use_remesh_preserve_volume = False
me_cube_006.use_remesh_preserve_attributes = False
me_cube_006.use_mirror_vertex_groups = False
me_cube_006.update()

# ---- objects
ob_empty_001 = bpy.data.objects.new('Empty.001', None)
ob_spot_001 = bpy.data.objects.new('Spot.001', light_spot_001)
ob_spot = bpy.data.objects.new('Spot', light_spot)
ob_plane_001 = bpy.data.objects.new('Plane.001', me_plane_001)
ob_plane = bpy.data.objects.new('Plane', me_plane)
ob_dsc_collide = bpy.data.objects.new('DSC_collide', me_cube_005)
ob_empty = bpy.data.objects.new('Empty', None)
ob_cube = bpy.data.objects.new('Cube', me_cube)
ob_lamp = bpy.data.objects.new('Lamp', light_lamp)
ob_camera = bpy.data.objects.new('Camera', cam_camera)
ob_dsc_display = bpy.data.objects.new('DSC_display', me_cube_003)
ob_cube_002 = bpy.data.objects.new('Cube.002', me_cube_006)

# ---- transforms, parenting, visibility, modifiers, constraints
ob_empty_001.location = (3.723, 10.64, 2.439)
ob_empty_001.rotation_euler = (3.144, -0.0, 0.0)
ob_empty_001.empty_image_offset = (0.0, 0.0)
ob_empty_001.lineart.crease_threshold = 0.0
ob_spot_001.location = (17.71, 2.164, 1.446)
ob_spot_001.rotation_euler = (-0.43, 1.777, -0.4423)
ob_spot_001.lineart.crease_threshold = 0.0
ob_spot.location = (17.94, 9.774, 1.472)
ob_spot.rotation_euler = (1.068, 2.205, 0.9721)
ob_spot.lineart.crease_threshold = 0.0
ob_plane_001.location = (0.0, 0.0, 0.0)
ob_plane_001.lineart.crease_threshold = 0.0
ob_plane.location = (-1.917, 6.503, 4.619)
ob_plane.rotation_euler = (-0.0, 1.571, 0.0)
ob_plane.scale = (22.42, 69.22, 31.63)
ob_plane.lineart.crease_threshold = 0.0
ob_dsc_collide.location = (0.0, 0.0, 0.0)
ob_dsc_collide.rotation_euler = (1.57, -0.0, 0.0)
ob_dsc_collide.empty_display_type = 'ARROWS'
ob_dsc_collide.lineart.crease_threshold = 0.0
ob_empty.location = (3.578, 1.24, 2.544)
ob_empty.rotation_euler = (4.641, -0.0, 0.0)
ob_empty.empty_image_offset = (0.0, 0.0)
ob_empty.lineart.crease_threshold = 0.0
ob_cube.location = (0.0, 0.0, 0.0)
ob_cube.scale = (1.0, 1.421, 1.0)
ob_cube.empty_display_type = 'ARROWS'
ob_cube.lineart.crease_threshold = 0.0
ob_lamp.location = (7.664, 5.996, 7.643)
ob_lamp.rotation_euler = (0.6503, 0.05522, 1.866)
ob_lamp.lock_rotations_4d = False
ob_lamp.empty_display_type = 'ARROWS'
ob_lamp.color = (0.0, 0.0, 0.0, 0.0)
ob_lamp.lineart.crease_threshold = 0.0
ob_camera.location = (20.13, 0.3034, 10.19)
ob_camera.rotation_euler = (1.263, -0.06921, 1.255)
ob_camera.scale = (1.0, 1.0, 1.0)
ob_camera.lock_rotations_4d = False
ob_camera.empty_display_type = 'ARROWS'
ob_camera.color = (0.0, 0.0, 0.0, 0.0)
ob_camera.display_type = 'WIRE'
ob_camera.lineart.crease_threshold = 0.0
ob_dsc_display.location = (0.0, 0.0, 0.0)
ob_dsc_display.rotation_euler = (1.57, -0.0, 0.0)
ob_dsc_display.scale = (3.119, 1.253, 1.253)
ob_dsc_display.empty_display_type = 'ARROWS'
ob_dsc_display.lineart.crease_threshold = 0.0
ob_cube_002.location = (3.446, 6.494, 18.21)
ob_cube_002.scale = (18.58, 37.87, 4.391)
ob_cube_002.empty_display_type = 'ARROWS'
ob_cube_002.lineart.crease_threshold = 0.0

# ---- collection membership
col_collection_1.objects.link(ob_empty_001)
col_collection_1.objects.link(ob_spot_001)
col_collection_1.objects.link(ob_spot)
col_collection_1.objects.link(ob_plane_001)
col_collection_1.objects.link(ob_plane)
col_collection_1.objects.link(ob_dsc_collide)
col_collection_1.objects.link(ob_empty)
col_collection_1.objects.link(ob_cube)
col_collection_1.objects.link(ob_lamp)
col_collection_1.objects.link(ob_camera)
col_collection_1.objects.link(ob_dsc_display)
col_collection_2.objects.link(ob_cube_002)

# ---- scene / render settings (as saved in the file)
scene.camera = ob_camera
scene.frame_start = 1; scene.frame_end = 250; scene.frame_set(2)
scene.render.engine = 'BLENDER_EEVEE_NEXT'
scene.render.image_settings.color_mode = 'RGB'
scene.render.image_settings.compression = 90
scene.render.resolution_percentage = 50
scene.render.dither_intensity = 0.0
scene.render.bake_margin = 2
scene.render.bake_bias = 0.0
scene.cycles.use_denoising = False
scene.cycles.samples = 10
scene.cycles.sampling_pattern = 'TABULATED_SOBOL'
scene.cycles.light_sampling_threshold = 0.0
scene.cycles.use_adaptive_sampling = False
scene.cycles.use_light_tree = False
scene.cycles.blur_glossy = 0.0
scene.cycles.volume_bounces = 1
scene.cycles.pixel_filter_type = 'GAUSSIAN'
scene.cycles.sample_clamp_indirect = 0.0
scene.view_settings.view_transform = 'Standard'
bpy.context.view_layer.update()
